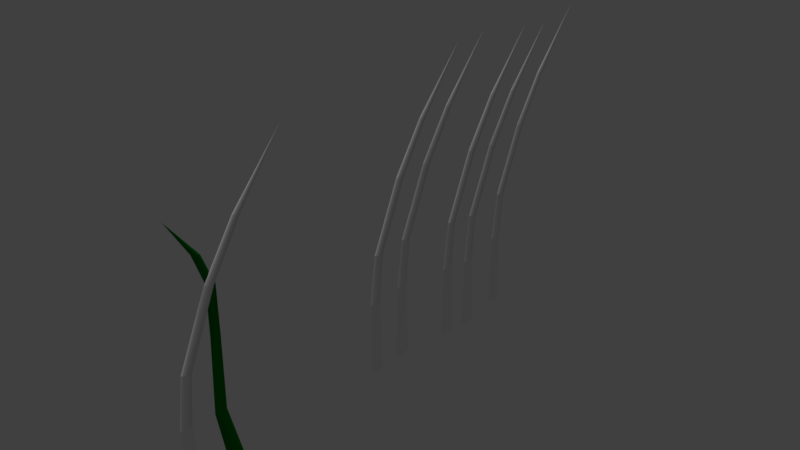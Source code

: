 # Source: Grass.blend  (saved by Blender 2.78.0; exported with 4.5.12 LTS)
import bpy
from mathutils import Matrix  # noqa: F401  (used for matrix-valued properties, if any)

bpy.ops.wm.read_factory_settings(use_empty=True)
scene = bpy.context.scene
scene.name = 'Scene'

# ---- collections
col_collection_1 = bpy.data.collections.new('Collection 1'); scene.collection.children.link(col_collection_1)

# ---- materials (node trees are filled in below, after node groups)
mat_material_001 = bpy.data.materials.new('Material.001')
mat_material_001.alpha_threshold = 0.0
mat_material_001.use_transparent_shadow = False
mat_material_001.diffuse_color = (0.0, 0.1679, 0.006279, 1.0)
mat_material_001.roughness = 0.5

# ---- material node trees

# ---- world
world_world = bpy.data.worlds.new('World'); scene.world = world_world
world_world.color = (0.05088, 0.05088, 0.05088)
world_world.use_sun_shadow = False
world_world.sun_shadow_jitter_overblur = 0.0
world_world.cycles.sampling_method = 'MANUAL'

# ---- lights
light_sun = bpy.data.lights.new('Sun', 'SUN')
light_sun.transmission_factor = 0.0
light_sun.angle = 0.1993
light_sun.energy = 1.0
light_sun.shadow_buffer_clip_start = 0.5
light_sun.shadow_soft_size = 0.1
light_sun.shadow_cascade_max_distance = 1000.0

# ---- meshes
me_cone = bpy.data.meshes.new('Cone')
me_cone.from_pydata([(0.1151, -0.5891, -0.8978), (0.1036, 0.2404, 1.034), (0.1262, -0.5857, -0.8978), (0.1363, -0.5803, -0.8978), (0.1453, -0.573, -0.8978), (0.1526, -0.564, -0.8978), (0.158, -0.5539, -0.8978), (0.1614, -0.5428, -0.8978), (0.1625, -0.5313, -0.8978), (0.1614, -0.5199, -0.8978), (0.158, -0.5088, -0.8978), (0.1526, -0.4987, -0.8978), (0.1453, -0.4897, -0.8978), (0.1363, -0.4824, -0.8978), (0.1262, -0.477, -0.8978), (0.1151, -0.4736, -0.8978), (0.1036, -0.4725, -0.8978), (0.1274, -0.3236, 0.3395), (0.1231, -0.1108, 0.6523), (0.1036, -0.5902, -0.8978), (0.09216, -0.5891, -0.8978), (0.08112, -0.5857, -0.8978), (0.07094, -0.5803, -0.8978), (0.06202, -0.573, -0.8978), (0.05471, -0.564, -0.8978), (0.04927, -0.5539, -0.8978), (0.04592, -0.5428, -0.8978), (0.04479, -0.5313, -0.8978), (0.04592, -0.5199, -0.8978), (0.04927, -0.5088, -0.8978), (0.05471, -0.4987, -0.8978), (0.06203, -0.4897, -0.8978), (0.07094, -0.4824, -0.8978), (0.08112, -0.477, -0.8978), (0.09216, -0.4736, -0.8978), (0.1283, -0.5196, -0.09447), (0.132, -0.5597, -0.4124), (0.1265, -0.1068, 0.6511), (0.1315, -0.3188, 0.3381), (0.1326, -0.5145, -0.09598), (0.137, -0.5537, -0.4124), (0.1311, -0.09221, 0.6467), (0.1372, -0.3009, 0.3328), (0.1385, -0.4959, -0.1015), (0.1438, -0.5313, -0.4124), (0.129, -0.1023, 0.6497), (0.1346, -0.3132, 0.3364), (0.1359, -0.5087, -0.0977), (0.1407, -0.5467, -0.4124), (0.1306, -0.08707, 0.6452), (0.1365, -0.2946, 0.3309), (0.1379, -0.4894, -0.1035), (0.143, -0.5235, -0.4124), (0.1189, -0.07032, 0.6402), (0.1223, -0.2742, 0.3248), (0.123, -0.4681, -0.1098), (0.1259, -0.498, -0.4124), (0.129, -0.08214, 0.6437), (0.1346, -0.2886, 0.3291), (0.1359, -0.4831, -0.1053), (0.1407, -0.516, -0.4124), (0.1142, -0.06789, 0.6395), (0.1165, -0.2712, 0.3239), (0.117, -0.465, -0.1107), (0.119, -0.4943, -0.4124), (0.1265, -0.07758, 0.6424), (0.1315, -0.283, 0.3274), (0.1326, -0.4774, -0.107), (0.137, -0.509, -0.4124), (0.109, -0.06639, 0.639), (0.1102, -0.2694, 0.3234), (0.1104, -0.4631, -0.1113), (0.1115, -0.492, -0.4124), (0.1036, -0.4912, -0.4124), (0.1036, -0.4625, -0.1115), (0.1036, -0.2688, 0.3232), (0.1036, -0.06588, 0.6389), (0.1231, -0.0736, 0.6412), (0.1274, -0.2782, 0.326), (0.1283, -0.4723, -0.1086), (0.132, -0.503, -0.4124), (0.1306, -0.09735, 0.6482), (0.1365, -0.3072, 0.3346), (0.1379, -0.5024, -0.09957), (0.143, -0.5392, -0.4124), (0.1189, -0.1141, 0.6532), (0.1223, -0.3276, 0.3407), (0.123, -0.5237, -0.09323), (0.1259, -0.5647, -0.4124), (0.1142, -0.1165, 0.654), (0.1165, -0.3306, 0.3416), (0.117, -0.5268, -0.09231), (0.119, -0.5684, -0.4124), (0.109, -0.118, 0.6544), (0.1102, -0.3324, 0.3422), (0.1104, -0.5287, -0.09174), (0.1115, -0.5707, -0.4124), (0.1036, -0.1185, 0.6546), (0.1036, -0.3331, 0.3423), (0.1036, -0.5294, -0.09155), (0.1036, -0.5715, -0.4124), (0.09828, -0.118, 0.6544), (0.09709, -0.3324, 0.3422), (0.09683, -0.5287, -0.09174), (0.0958, -0.5707, -0.4124), (0.09313, -0.1165, 0.654), (0.0908, -0.3306, 0.3416), (0.09029, -0.5268, -0.09231), (0.08827, -0.5684, -0.4124), (0.08838, -0.1141, 0.6532), (0.085, -0.3276, 0.3407), (0.08426, -0.5237, -0.09323), (0.08133, -0.5647, -0.4124), (0.08421, -0.1108, 0.6523), (0.07992, -0.3236, 0.3395), (0.07897, -0.5196, -0.09447), (0.07524, -0.5597, -0.4124), (0.0808, -0.1068, 0.6511), (0.07574, -0.3188, 0.3381), (0.07463, -0.5145, -0.09598), (0.07025, -0.5537, -0.4124), (0.07826, -0.1023, 0.6497), (0.07264, -0.3132, 0.3364), (0.07141, -0.5087, -0.0977), (0.06654, -0.5467, -0.4124), (0.07669, -0.09735, 0.6482), (0.07073, -0.3072, 0.3346), (0.06943, -0.5024, -0.09957), (0.06425, -0.5392, -0.4124), (0.07617, -0.09221, 0.6467), (0.07009, -0.3009, 0.3328), (0.06875, -0.4959, -0.1015), (0.06348, -0.5313, -0.4124), (0.07669, -0.08707, 0.6452), (0.07073, -0.2946, 0.3309), (0.06943, -0.4894, -0.1035), (0.06425, -0.5235, -0.4124), (0.07826, -0.08214, 0.6437), (0.07264, -0.2886, 0.3291), (0.07141, -0.4831, -0.1053), (0.06654, -0.516, -0.4124), (0.0808, -0.07758, 0.6424), (0.07574, -0.283, 0.3274), (0.07463, -0.4774, -0.107), (0.07025, -0.509, -0.4124), (0.08421, -0.0736, 0.6412), (0.07992, -0.2782, 0.326), (0.07897, -0.4723, -0.1086), (0.07524, -0.503, -0.4124), (0.08838, -0.07032, 0.6402), (0.085, -0.2742, 0.3248), (0.08426, -0.4681, -0.1098), (0.08133, -0.498, -0.4124), (0.09313, -0.06789, 0.6395), (0.0908, -0.2712, 0.3239), (0.09029, -0.465, -0.1107), (0.08827, -0.4943, -0.4124), (0.09828, -0.06639, 0.639), (0.09709, -0.2694, 0.3234), (0.09683, -0.4631, -0.1113), (0.0958, -0.492, -0.4124)], [], [(110, 109, 113, 114), (81, 1, 45), (21, 108, 112, 22), (140, 139, 143, 144), (41, 1, 81), (108, 107, 111, 112), (139, 138, 142, 143), (49, 1, 41), (107, 106, 110, 111), (131, 130, 134, 135), (100, 99, 103, 104), (76, 1, 69), (130, 129, 133, 134), (19, 100, 104, 20), (69, 1, 61), (27, 132, 136, 28), (102, 101, 105, 106), (61, 1, 53), (134, 133, 137, 138), (103, 102, 106, 107), (53, 1, 77), (135, 134, 138, 139), (104, 103, 107, 108), (77, 1, 65), (136, 135, 139, 140), (20, 104, 108, 21), (65, 1, 57), (28, 136, 140, 29), (106, 105, 109, 110), (57, 1, 49), (138, 137, 141, 142), (29, 140, 144, 30), (45, 1, 37), (142, 141, 145, 146), (111, 110, 114, 115), (37, 1, 18), (143, 142, 146, 147), (112, 111, 115, 116), (18, 1, 85), (144, 143, 147, 148), (22, 112, 116, 23), (85, 1, 89), (30, 144, 148, 31), (114, 113, 117, 118), (89, 1, 93), (146, 145, 149, 150), (115, 114, 118, 119), (93, 1, 97), (147, 146, 150, 151), (116, 115, 119, 120), (97, 1, 101), (148, 147, 151, 152), (23, 116, 120, 24), (101, 1, 105), (31, 148, 152, 32), (118, 117, 121, 122), (105, 1, 109), (150, 149, 153, 154), (119, 118, 122, 123), (109, 1, 113), (151, 150, 154, 155), (120, 119, 123, 124), (113, 1, 117), (152, 151, 155, 156), (24, 120, 124, 25), (117, 1, 121), (32, 152, 156, 33), (122, 121, 125, 126), (121, 1, 125), (154, 153, 157, 158), (123, 122, 126, 127), (125, 1, 129), (155, 154, 158, 159), (124, 123, 127, 128), (129, 1, 133), (156, 155, 159, 160), (25, 124, 128, 26), (133, 1, 137), (33, 156, 160, 34), (126, 125, 129, 130), (137, 1, 141), (158, 157, 76, 75), (127, 126, 130, 131), (141, 1, 145), (159, 158, 75, 74), (128, 127, 131, 132), (145, 1, 149), (160, 159, 74, 73), (26, 128, 132, 27), (149, 1, 153), (34, 160, 73, 16), (7, 6, 5, 4, 3, 2, 0, 19, 20, 21, 22, 23, 24, 25, 26, 27, 28, 29, 30, 31, 32, 33, 34, 16, 15, 14, 13, 12, 11, 10, 9, 8), (153, 1, 157), (132, 131, 135, 136), (99, 98, 102, 103), (157, 1, 76), (98, 97, 101, 102), (0, 96, 100, 19), (96, 95, 99, 100), (95, 94, 98, 99), (94, 93, 97, 98), (2, 92, 96, 0), (92, 91, 95, 96), (91, 90, 94, 95), (90, 89, 93, 94), (3, 88, 92, 2), (88, 87, 91, 92), (87, 86, 90, 91), (86, 85, 89, 90), (4, 36, 88, 3), (36, 35, 87, 88), (35, 17, 86, 87), (17, 18, 85, 86), (5, 40, 36, 4), (40, 39, 35, 36), (39, 38, 17, 35), (38, 37, 18, 17), (6, 48, 40, 5), (48, 47, 39, 40), (47, 46, 38, 39), (46, 45, 37, 38), (10, 60, 52, 9), (60, 59, 51, 52), (59, 58, 50, 51), (58, 57, 49, 50), (11, 68, 60, 10), (68, 67, 59, 60), (67, 66, 58, 59), (66, 65, 57, 58), (12, 80, 68, 11), (80, 79, 67, 68), (79, 78, 66, 67), (78, 77, 65, 66), (13, 56, 80, 12), (56, 55, 79, 80), (55, 54, 78, 79), (54, 53, 77, 78), (14, 64, 56, 13), (64, 63, 55, 56), (63, 62, 54, 55), (62, 61, 53, 54), (15, 72, 64, 14), (72, 71, 63, 64), (71, 70, 62, 63), (70, 69, 61, 62), (16, 73, 72, 15), (73, 74, 71, 72), (74, 75, 70, 71), (75, 76, 69, 70), (9, 52, 44, 8), (52, 51, 43, 44), (51, 50, 42, 43), (50, 49, 41, 42), (8, 44, 84, 7), (44, 43, 83, 84), (43, 42, 82, 83), (42, 41, 81, 82), (7, 84, 48, 6), (84, 83, 47, 48), (83, 82, 46, 47), (82, 81, 45, 46)])
me_cone.use_remesh_preserve_volume = False
me_cone.use_remesh_preserve_attributes = False
me_cone.use_mirror_vertex_groups = False
me_cone.update()
me_cone_001 = bpy.data.meshes.new('Cone.001')
me_cone_001.from_pydata([(0.1151, -0.5891, -0.8978), (0.1036, -0.893, 0.7951), (0.1262, -0.5857, -0.8978), (0.1363, -0.5803, -0.8978), (0.1453, -0.573, -0.8978), (0.1526, -0.564, -0.8978), (0.158, -0.5539, -0.8978), (0.1614, -0.5428, -0.8978), (0.1625, -0.5313, -0.8978), (0.1614, -0.5199, -0.8978), (0.158, -0.5088, -0.8978), (0.1526, -0.4987, -0.8978), (0.1453, -0.4897, -0.8978), (0.1363, -0.4824, -0.8978), (0.1262, -0.477, -0.8978), (0.1151, -0.4736, -0.8978), (0.1036, -0.4725, -0.8978), (0.1274, -0.6597, 0.3588), (0.1249, -0.7344, 0.5542), (0.1036, -0.5902, -0.8978), (0.09216, -0.5891, -0.8978), (0.08112, -0.5857, -0.8978), (0.07094, -0.5803, -0.8978), (0.06202, -0.573, -0.8978), (0.05471, -0.564, -0.8978), (0.04927, -0.5539, -0.8978), (0.04592, -0.5428, -0.8978), (0.04479, -0.5313, -0.8978), (0.04592, -0.5199, -0.8978), (0.04927, -0.5088, -0.8978), (0.05471, -0.4987, -0.8978), (0.06203, -0.4897, -0.8978), (0.07094, -0.4824, -0.8978), (0.08112, -0.477, -0.8978), (0.09216, -0.4736, -0.8978), (0.1283, -0.6575, 0.04351), (0.132, -0.6696, -0.4236), (0.1286, -0.73, 0.5529), (0.1315, -0.6548, 0.3573), (0.1326, -0.6525, 0.042), (0.137, -0.6635, -0.4236), (0.1337, -0.7141, 0.5482), (0.1372, -0.6369, 0.352), (0.1385, -0.6339, 0.03646), (0.1438, -0.6412, -0.4236), (0.1314, -0.7251, 0.5514), (0.1346, -0.6492, 0.3557), (0.1359, -0.6467, 0.04028), (0.1407, -0.6565, -0.4236), (0.1331, -0.7084, 0.5465), (0.1365, -0.6307, 0.3501), (0.1379, -0.6274, 0.03452), (0.143, -0.6333, -0.4236), (0.1203, -0.6901, 0.541), (0.1223, -0.6102, 0.344), (0.123, -0.6061, 0.02818), (0.1259, -0.6078, -0.4236), (0.1314, -0.703, 0.5449), (0.1346, -0.6246, 0.3483), (0.1359, -0.6211, 0.03265), (0.1407, -0.6258, -0.4236), (0.1151, -0.6874, 0.5402), (0.1165, -0.6072, 0.3432), (0.117, -0.603, 0.02726), (0.119, -0.6041, -0.4236), (0.1286, -0.6981, 0.5434), (0.1315, -0.6191, 0.3467), (0.1326, -0.6153, 0.03093), (0.137, -0.6189, -0.4236), (0.1095, -0.6858, 0.5397), (0.1102, -0.6054, 0.3426), (0.1104, -0.6011, 0.02669), (0.1115, -0.6018, -0.4236), (0.1036, -0.601, -0.4236), (0.1036, -0.6005, 0.0265), (0.1036, -0.6048, 0.3424), (0.1036, -0.6853, 0.5396), (0.1249, -0.6937, 0.5421), (0.1274, -0.6142, 0.3452), (0.1283, -0.6103, 0.02942), (0.132, -0.6128, -0.4236), (0.1331, -0.7197, 0.5498), (0.1365, -0.6432, 0.3539), (0.1379, -0.6404, 0.03841), (0.143, -0.649, -0.4236), (0.1203, -0.738, 0.5553), (0.1223, -0.6637, 0.36), (0.123, -0.6617, 0.04475), (0.1259, -0.6746, -0.4236), (0.1151, -0.7407, 0.5561), (0.1165, -0.6666, 0.3609), (0.117, -0.6648, 0.04567), (0.119, -0.6783, -0.4236), (0.1095, -0.7423, 0.5566), (0.1102, -0.6685, 0.3614), (0.1104, -0.6667, 0.04623), (0.1115, -0.6806, -0.4236), (0.1036, -0.7428, 0.5567), (0.1036, -0.6691, 0.3616), (0.1036, -0.6673, 0.04643), (0.1036, -0.6813, -0.4236), (0.09778, -0.7423, 0.5566), (0.09709, -0.6685, 0.3614), (0.09683, -0.6667, 0.04623), (0.0958, -0.6806, -0.4236), (0.09214, -0.7407, 0.5561), (0.0908, -0.6666, 0.3609), (0.09029, -0.6648, 0.04567), (0.08827, -0.6783, -0.4236), (0.08695, -0.738, 0.5553), (0.085, -0.6637, 0.36), (0.08426, -0.6617, 0.04475), (0.08133, -0.6746, -0.4236), (0.08239, -0.7344, 0.5542), (0.07992, -0.6597, 0.3588), (0.07897, -0.6575, 0.04351), (0.07524, -0.6696, -0.4236), (0.07866, -0.73, 0.5529), (0.07574, -0.6548, 0.3573), (0.07463, -0.6525, 0.042), (0.07025, -0.6635, -0.4236), (0.07588, -0.7251, 0.5514), (0.07264, -0.6492, 0.3557), (0.07141, -0.6467, 0.04028), (0.06654, -0.6565, -0.4236), (0.07417, -0.7197, 0.5498), (0.07073, -0.6432, 0.3539), (0.06943, -0.6404, 0.03841), (0.06425, -0.649, -0.4236), (0.07359, -0.7141, 0.5482), (0.07009, -0.6369, 0.352), (0.06875, -0.6339, 0.03646), (0.06348, -0.6412, -0.4236), (0.07417, -0.7084, 0.5465), (0.07073, -0.6307, 0.3501), (0.06943, -0.6274, 0.03452), (0.06425, -0.6333, -0.4236), (0.07588, -0.703, 0.5449), (0.07264, -0.6246, 0.3483), (0.07141, -0.6211, 0.03265), (0.06654, -0.6258, -0.4236), (0.07866, -0.6981, 0.5434), (0.07574, -0.6191, 0.3467), (0.07463, -0.6153, 0.03093), (0.07025, -0.6189, -0.4236), (0.08239, -0.6937, 0.5421), (0.07992, -0.6142, 0.3452), (0.07897, -0.6103, 0.02942), (0.07524, -0.6128, -0.4236), (0.08695, -0.6901, 0.541), (0.085, -0.6102, 0.344), (0.08426, -0.6061, 0.02818), (0.08133, -0.6078, -0.4236), (0.09214, -0.6874, 0.5402), (0.0908, -0.6072, 0.3432), (0.09029, -0.603, 0.02726), (0.08827, -0.6041, -0.4236), (0.09778, -0.6858, 0.5397), (0.09709, -0.6054, 0.3426), (0.09683, -0.6011, 0.02669), (0.0958, -0.6018, -0.4236)], [], [(110, 109, 113, 114), (81, 1, 45), (21, 108, 112, 22), (140, 139, 143, 144), (41, 1, 81), (108, 107, 111, 112), (139, 138, 142, 143), (49, 1, 41), (107, 106, 110, 111), (131, 130, 134, 135), (100, 99, 103, 104), (76, 1, 69), (130, 129, 133, 134), (19, 100, 104, 20), (69, 1, 61), (27, 132, 136, 28), (102, 101, 105, 106), (61, 1, 53), (134, 133, 137, 138), (103, 102, 106, 107), (53, 1, 77), (135, 134, 138, 139), (104, 103, 107, 108), (77, 1, 65), (136, 135, 139, 140), (20, 104, 108, 21), (65, 1, 57), (28, 136, 140, 29), (106, 105, 109, 110), (57, 1, 49), (138, 137, 141, 142), (29, 140, 144, 30), (45, 1, 37), (142, 141, 145, 146), (111, 110, 114, 115), (37, 1, 18), (143, 142, 146, 147), (112, 111, 115, 116), (18, 1, 85), (144, 143, 147, 148), (22, 112, 116, 23), (85, 1, 89), (30, 144, 148, 31), (114, 113, 117, 118), (89, 1, 93), (146, 145, 149, 150), (115, 114, 118, 119), (93, 1, 97), (147, 146, 150, 151), (116, 115, 119, 120), (97, 1, 101), (148, 147, 151, 152), (23, 116, 120, 24), (101, 1, 105), (31, 148, 152, 32), (118, 117, 121, 122), (105, 1, 109), (150, 149, 153, 154), (119, 118, 122, 123), (109, 1, 113), (151, 150, 154, 155), (120, 119, 123, 124), (113, 1, 117), (152, 151, 155, 156), (24, 120, 124, 25), (117, 1, 121), (32, 152, 156, 33), (122, 121, 125, 126), (121, 1, 125), (154, 153, 157, 158), (123, 122, 126, 127), (125, 1, 129), (155, 154, 158, 159), (124, 123, 127, 128), (129, 1, 133), (156, 155, 159, 160), (25, 124, 128, 26), (133, 1, 137), (33, 156, 160, 34), (126, 125, 129, 130), (137, 1, 141), (158, 157, 76, 75), (127, 126, 130, 131), (141, 1, 145), (159, 158, 75, 74), (128, 127, 131, 132), (145, 1, 149), (160, 159, 74, 73), (26, 128, 132, 27), (149, 1, 153), (34, 160, 73, 16), (7, 6, 5, 4, 3, 2, 0, 19, 20, 21, 22, 23, 24, 25, 26, 27, 28, 29, 30, 31, 32, 33, 34, 16, 15, 14, 13, 12, 11, 10, 9, 8), (153, 1, 157), (132, 131, 135, 136), (99, 98, 102, 103), (157, 1, 76), (98, 97, 101, 102), (0, 96, 100, 19), (96, 95, 99, 100), (95, 94, 98, 99), (94, 93, 97, 98), (2, 92, 96, 0), (92, 91, 95, 96), (91, 90, 94, 95), (90, 89, 93, 94), (3, 88, 92, 2), (88, 87, 91, 92), (87, 86, 90, 91), (86, 85, 89, 90), (4, 36, 88, 3), (36, 35, 87, 88), (35, 17, 86, 87), (17, 18, 85, 86), (5, 40, 36, 4), (40, 39, 35, 36), (39, 38, 17, 35), (38, 37, 18, 17), (6, 48, 40, 5), (48, 47, 39, 40), (47, 46, 38, 39), (46, 45, 37, 38), (10, 60, 52, 9), (60, 59, 51, 52), (59, 58, 50, 51), (58, 57, 49, 50), (11, 68, 60, 10), (68, 67, 59, 60), (67, 66, 58, 59), (66, 65, 57, 58), (12, 80, 68, 11), (80, 79, 67, 68), (79, 78, 66, 67), (78, 77, 65, 66), (13, 56, 80, 12), (56, 55, 79, 80), (55, 54, 78, 79), (54, 53, 77, 78), (14, 64, 56, 13), (64, 63, 55, 56), (63, 62, 54, 55), (62, 61, 53, 54), (15, 72, 64, 14), (72, 71, 63, 64), (71, 70, 62, 63), (70, 69, 61, 62), (16, 73, 72, 15), (73, 74, 71, 72), (74, 75, 70, 71), (75, 76, 69, 70), (9, 52, 44, 8), (52, 51, 43, 44), (51, 50, 42, 43), (50, 49, 41, 42), (8, 44, 84, 7), (44, 43, 83, 84), (43, 42, 82, 83), (42, 41, 81, 82), (7, 84, 48, 6), (84, 83, 47, 48), (83, 82, 46, 47), (82, 81, 45, 46)])
_uv = me_cone_001.uv_layers.new(name='UVMap')
_uv.uv.foreach_set('vector', [0.6503, 0.2675, 0.6697, 0.15, 0.6747, 0.1509, 0.6559, 0.2686, 0.3921, 0.1577, 0.5733, 0.0, 0.3992, 0.1562, 0.6868, 0.9893, 0.6923, 0.7116, 0.7006, 0.712, 0.699, 0.9898, 0.2189, 0.2822, 0.09177, 0.54, 0.08422, 0.5385, 0.2093, 0.2815, 0.3845, 0.1593, 0.5733, 0.0, 0.3921, 0.1577, 0.6923, 0.7116, 0.6594, 0.446, 0.6667, 0.4469, 0.7006, 0.712, 0.09177, 0.54, 0.01341, 0.7191, 0.006155, 0.7176, 0.08422, 0.5385, 0.3766, 0.1608, 0.5733, 0.0, 0.3845, 0.1593, 0.6594, 0.446, 0.6433, 0.2667, 0.6503, 0.2675, 0.6667, 0.4469, 0.1091, 0.5434, 0.03009, 0.7223, 0.0215, 0.7207, 0.1002, 0.5417, 0.6716, 0.7112, 0.6414, 0.4453, 0.6508, 0.4455, 0.6825, 0.7114, 0.7868, 0.1863, 0.801, 0.0, 0.7956, 0.1862, 0.03009, 0.7223, 0.0915, 0.8412, 0.0838, 0.8397, 0.0215, 0.7207, 0.6566, 0.9887, 0.6716, 0.7112, 0.6825, 0.7114, 0.6725, 0.9889, 0.7956, 0.1862, 0.801, 0.0, 0.8041, 0.1855, 0.2032, 0.003922, 0.241, 0.2837, 0.2296, 0.2829, 0.1866, 0.002781, 0.635, 0.2662, 0.656, 0.1488, 0.6634, 0.1493, 0.6433, 0.2667, 0.8041, 0.1855, 0.801, 0.0, 0.812, 0.1845, 0.0215, 0.7207, 0.0838, 0.8397, 0.07657, 0.8383, 0.01341, 0.7191, 0.6508, 0.4455, 0.635, 0.2662, 0.6433, 0.2667, 0.6594, 0.446, 0.812, 0.1845, 0.801, 0.0, 0.8191, 0.183, 0.1002, 0.5417, 0.0215, 0.7207, 0.01341, 0.7191, 0.09177, 0.54, 0.6825, 0.7114, 0.6508, 0.4455, 0.6594, 0.446, 0.6923, 0.7116, 0.8191, 0.183, 0.801, 0.0, 0.8249, 0.1812, 0.2296, 0.2829, 0.1002, 0.5417, 0.09177, 0.54, 0.2189, 0.2822, 0.6725, 0.9889, 0.6825, 0.7114, 0.6923, 0.7116, 0.6868, 0.9893, 0.3615, 0.1636, 0.5733, 0.0, 0.3689, 0.1623, 0.1866, 0.002781, 0.2296, 0.2829, 0.2189, 0.2822, 0.1709, 0.001721, 0.6433, 0.2667, 0.6634, 0.1493, 0.6697, 0.15, 0.6503, 0.2675, 0.3689, 0.1623, 0.5733, 0.0, 0.3766, 0.1608, 0.01341, 0.7191, 0.07657, 0.8383, 0.07007, 0.837, 0.006155, 0.7176, 0.1709, 0.001721, 0.2189, 0.2822, 0.2093, 0.2815, 0.1567, 0.0007822, 0.6007, 0.153, 0.7006, 0.0, 0.6068, 0.1518, 0.7396, 0.3014, 0.7503, 0.1805, 0.7556, 0.1824, 0.7456, 0.3036, 0.1498, 0.5512, 0.06925, 0.7298, 0.06299, 0.7286, 0.1433, 0.55, 0.6068, 0.1518, 0.7006, 0.0, 0.6139, 0.1507, 0.08422, 0.5385, 0.006155, 0.7176, 0.0, 0.7164, 0.07782, 0.5372, 0.2924, 0.2873, 0.1498, 0.5512, 0.1433, 0.55, 0.2842, 0.2867, 0.6139, 0.1507, 0.7006, 0.0, 0.6219, 0.1498, 0.2093, 0.2815, 0.08422, 0.5385, 0.07782, 0.5372, 0.2011, 0.281, 0.2786, 0.00928, 0.2924, 0.2873, 0.2842, 0.2867, 0.2666, 0.008398, 0.6219, 0.1498, 0.7006, 0.0, 0.6305, 0.1491, 0.1567, 0.0007822, 0.2093, 0.2815, 0.2011, 0.281, 0.1447, 0.0, 0.06299, 0.7286, 0.121, 0.8468, 0.1144, 0.8456, 0.05564, 0.7272, 0.6305, 0.1491, 0.7006, 0.0, 0.6392, 0.1487, 0.7456, 0.3036, 0.7556, 0.1824, 0.7622, 0.184, 0.7529, 0.3054, 0.1433, 0.55, 0.06299, 0.7286, 0.05564, 0.7272, 0.1357, 0.5485, 0.6392, 0.1487, 0.7006, 0.0, 0.6478, 0.1486, 0.7411, 0.4638, 0.7456, 0.3036, 0.7529, 0.3054, 0.7488, 0.4656, 0.2842, 0.2867, 0.1433, 0.55, 0.1357, 0.5485, 0.2746, 0.286, 0.6478, 0.1486, 0.7006, 0.0, 0.656, 0.1488, 0.7316, 0.6913, 0.7411, 0.4638, 0.7488, 0.4656, 0.7404, 0.6927, 0.2666, 0.008398, 0.2842, 0.2867, 0.2746, 0.286, 0.2525, 0.00738, 0.656, 0.1488, 0.7006, 0.0, 0.6634, 0.1493, 0.7006, 0.9641, 0.7316, 0.6913, 0.7404, 0.6927, 0.7135, 0.9662, 0.05564, 0.7272, 0.1144, 0.8456, 0.1071, 0.8442, 0.0475, 0.7257, 0.6634, 0.1493, 0.7006, 0.0, 0.6697, 0.15, 0.7529, 0.3054, 0.7622, 0.184, 0.7698, 0.1852, 0.7614, 0.3067, 0.1357, 0.5485, 0.05564, 0.7272, 0.0475, 0.7257, 0.1272, 0.5469, 0.6697, 0.15, 0.7006, 0.0, 0.6747, 0.1509, 0.7488, 0.4656, 0.7529, 0.3054, 0.7614, 0.3067, 0.7576, 0.467, 0.2746, 0.286, 0.1357, 0.5485, 0.1272, 0.5469, 0.2639, 0.2853, 0.121, 0.8468, 0.2924, 0.9995, 0.1144, 0.8456, 0.7404, 0.6927, 0.7488, 0.4656, 0.7576, 0.467, 0.7506, 0.6939, 0.2525, 0.00738, 0.2746, 0.286, 0.2639, 0.2853, 0.2368, 0.006266, 0.1144, 0.8456, 0.2924, 0.9995, 0.1071, 0.8442, 0.7135, 0.9662, 0.7404, 0.6927, 0.7506, 0.6939, 0.7284, 0.9679, 0.0475, 0.7257, 0.1071, 0.8442, 0.09937, 0.8427, 0.03887, 0.724, 0.1071, 0.8442, 0.2924, 0.9995, 0.09937, 0.8427, 0.7614, 0.3067, 0.7698, 0.1852, 0.7781, 0.186, 0.7707, 0.3076, 0.1272, 0.5469, 0.0475, 0.7257, 0.03887, 0.724, 0.1182, 0.5452, 0.09937, 0.8427, 0.2924, 0.9995, 0.0915, 0.8412, 0.7576, 0.467, 0.7614, 0.3067, 0.7707, 0.3076, 0.7672, 0.4679, 0.2639, 0.2853, 0.1272, 0.5469, 0.1182, 0.5452, 0.2525, 0.2845, 0.0915, 0.8412, 0.2924, 0.9995, 0.0838, 0.8397, 0.7506, 0.6939, 0.7576, 0.467, 0.7672, 0.4679, 0.7617, 0.6946, 0.2368, 0.006266, 0.2639, 0.2853, 0.2525, 0.2845, 0.2202, 0.005098, 0.0838, 0.8397, 0.2924, 0.9995, 0.07657, 0.8383, 0.7284, 0.9679, 0.7506, 0.6939, 0.7617, 0.6946, 0.7447, 0.969, 0.03887, 0.724, 0.09937, 0.8427, 0.0915, 0.8412, 0.03009, 0.7223, 0.7464, 0.1783, 0.801, 0.0, 0.7503, 0.1805, 0.7707, 0.3076, 0.7781, 0.186, 0.7868, 0.1863, 0.7805, 0.3079, 0.1182, 0.5452, 0.03887, 0.724, 0.03009, 0.7223, 0.1091, 0.5434, 0.7503, 0.1805, 0.801, 0.0, 0.7556, 0.1824, 0.7672, 0.4679, 0.7707, 0.3076, 0.7805, 0.3079, 0.7774, 0.4683, 0.2525, 0.2845, 0.1182, 0.5452, 0.1091, 0.5434, 0.241, 0.2837, 0.7556, 0.1824, 0.801, 0.0, 0.7622, 0.184, 0.7617, 0.6946, 0.7672, 0.4679, 0.7774, 0.4683, 0.7734, 0.6949, 0.2202, 0.005098, 0.2525, 0.2845, 0.241, 0.2837, 0.2032, 0.003922, 0.7622, 0.184, 0.801, 0.0, 0.7698, 0.1852, 0.7447, 0.969, 0.7617, 0.6946, 0.7734, 0.6949, 0.7618, 0.9694, 0.8349, 0.04964, 0.8283, 0.04351, 0.8249, 0.037, 0.8249, 0.03036, 0.8283, 0.02386, 0.8349, 0.01773, 0.8444, 0.01221, 0.8566, 0.00752, 0.871, 0.003833, 0.8869, 0.001294, 0.9038, 0.0, 0.9211, 0.0, 0.938, 0.001294, 0.9539, 0.003833, 0.9683, 0.00752, 0.9805, 0.01221, 0.99, 0.01773, 0.9966, 0.02386, 1.0, 0.03036, 1.0, 0.037, 0.9966, 0.04351, 0.99, 0.04964, 0.9805, 0.05515, 0.9683, 0.05984, 0.9539, 0.06353, 0.938, 0.06607, 0.9211, 0.06736, 0.9038, 0.06736, 0.8869, 0.06607, 0.871, 0.06353, 0.8566, 0.05984, 0.8444, 0.05515, 0.7698, 0.1852, 0.801, 0.0, 0.7781, 0.186, 0.241, 0.2837, 0.1091, 0.5434, 0.1002, 0.5417, 0.2296, 0.2829, 0.6414, 0.4453, 0.6259, 0.266, 0.635, 0.2662, 0.6508, 0.4455, 0.7781, 0.186, 0.801, 0.0, 0.7868, 0.1863, 0.6259, 0.266, 0.6478, 0.1486, 0.656, 0.1488, 0.635, 0.2662, 0.6396, 0.9888, 0.6601, 0.7113, 0.6716, 0.7112, 0.6566, 0.9887, 0.6601, 0.7113, 0.6314, 0.4454, 0.6414, 0.4453, 0.6716, 0.7112, 0.6314, 0.4454, 0.6163, 0.2661, 0.6259, 0.266, 0.6414, 0.4453, 0.6163, 0.2661, 0.6392, 0.1487, 0.6478, 0.1486, 0.6259, 0.266, 0.6224, 0.989, 0.6483, 0.7114, 0.6601, 0.7113, 0.6396, 0.9888, 0.6483, 0.7114, 0.6212, 0.4459, 0.6314, 0.4454, 0.6601, 0.7113, 0.6212, 0.4459, 0.6066, 0.2666, 0.6163, 0.2661, 0.6314, 0.4454, 0.6066, 0.2666, 0.6305, 0.1491, 0.6392, 0.1487, 0.6163, 0.2661, 0.6055, 0.9894, 0.6368, 0.7117, 0.6483, 0.7114, 0.6224, 0.989, 0.6368, 0.7117, 0.6113, 0.4466, 0.6212, 0.4459, 0.6483, 0.7114, 0.6113, 0.4466, 0.597, 0.2673, 0.6066, 0.2666, 0.6212, 0.4459, 0.597, 0.2673, 0.6219, 0.1498, 0.6305, 0.1491, 0.6066, 0.2666, 0.5896, 0.99, 0.6259, 0.7121, 0.6368, 0.7117, 0.6055, 0.9894, 0.6259, 0.7121, 0.602, 0.4477, 0.6113, 0.4466, 0.6368, 0.7117, 0.602, 0.4477, 0.5881, 0.2683, 0.597, 0.2673, 0.6113, 0.4466, 0.5881, 0.2683, 0.6139, 0.1507, 0.6219, 0.1498, 0.597, 0.2673, 0.5753, 0.9907, 0.6161, 0.7126, 0.6259, 0.7121, 0.5896, 0.99, 0.6161, 0.7126, 0.5937, 0.4489, 0.602, 0.4477, 0.6259, 0.7121, 0.5937, 0.4489, 0.5801, 0.2695, 0.5881, 0.2683, 0.602, 0.4477, 0.5801, 0.2695, 0.6068, 0.1518, 0.6139, 0.1507, 0.5881, 0.2683, 0.5452, 0.9934, 0.5639, 0.7143, 0.5733, 0.7135, 0.5591, 0.9922, 0.5639, 0.7143, 0.4236, 0.4533, 0.4309, 0.4516, 0.5733, 0.7135, 0.4236, 0.4533, 0.342, 0.2749, 0.3491, 0.2733, 0.4309, 0.4516, 0.5733, 0.2709, 0.6007, 0.153, 0.6068, 0.1518, 0.5801, 0.2695, 0.4795, 0.9982, 0.5191, 0.7176, 0.5305, 0.7168, 0.4963, 0.9971, 0.5191, 0.7176, 0.3883, 0.4604, 0.3973, 0.4587, 0.5305, 0.7168, 0.3883, 0.4604, 0.3081, 0.2817, 0.3168, 0.2801, 0.3973, 0.4587, 0.3081, 0.2817, 0.3689, 0.1623, 0.3766, 0.1608, 0.3168, 0.2801, 0.4637, 0.9992, 0.5083, 0.7182, 0.5191, 0.7176, 0.4795, 0.9982, 0.5083, 0.7182, 0.3798, 0.4619, 0.3883, 0.4604, 0.5191, 0.7176, 0.3798, 0.4619, 0.2999, 0.2832, 0.3081, 0.2817, 0.3883, 0.4604, 0.2999, 0.2832, 0.3615, 0.1636, 0.3689, 0.1623, 0.3081, 0.2817, 0.4493, 1.0, 0.4985, 0.7188, 0.5083, 0.7182, 0.4637, 0.9992, 0.4985, 0.7188, 0.372, 0.4632, 0.3798, 0.4619, 0.5083, 0.7182, 0.372, 0.4632, 0.2924, 0.2844, 0.2999, 0.2832, 0.3798, 0.4619, 0.2924, 0.2844, 0.3548, 0.1647, 0.3615, 0.1636, 0.2999, 0.2832, 0.8112, 0.9671, 0.8071, 0.6933, 0.8164, 0.692, 0.8249, 0.9652, 0.49, 0.7192, 0.3652, 0.4642, 0.372, 0.4632, 0.4985, 0.7188, 0.8067, 0.4661, 0.8086, 0.3059, 0.8164, 0.3042, 0.8148, 0.4644, 0.8086, 0.3059, 0.812, 0.1845, 0.8191, 0.183, 0.8164, 0.3042, 0.7957, 0.9685, 0.7965, 0.6943, 0.8071, 0.6933, 0.8112, 0.9671, 0.7965, 0.6943, 0.7975, 0.4674, 0.8067, 0.4661, 0.8071, 0.6933, 0.7975, 0.4674, 0.7998, 0.3071, 0.8086, 0.3059, 0.8067, 0.4661, 0.7998, 0.3071, 0.8041, 0.1855, 0.812, 0.1845, 0.8086, 0.3059, 0.779, 0.9693, 0.7851, 0.6948, 0.7965, 0.6943, 0.7957, 0.9685, 0.7851, 0.6948, 0.7876, 0.4681, 0.7975, 0.4674, 0.7965, 0.6943, 0.7876, 0.4681, 0.7903, 0.3078, 0.7998, 0.3071, 0.7975, 0.4674, 0.7903, 0.3078, 0.7956, 0.1862, 0.8041, 0.1855, 0.7998, 0.3071, 0.7618, 0.9694, 0.7734, 0.6949, 0.7851, 0.6948, 0.779, 0.9693, 0.7734, 0.6949, 0.7774, 0.4683, 0.7876, 0.4681, 0.7851, 0.6948, 0.7774, 0.4683, 0.7805, 0.3079, 0.7903, 0.3078, 0.7876, 0.4681, 0.7805, 0.3079, 0.7868, 0.1863, 0.7956, 0.1862, 0.7903, 0.3078, 0.4963, 0.9971, 0.5305, 0.7168, 0.5421, 0.716, 0.5132, 0.9959, 0.5305, 0.7168, 0.3973, 0.4587, 0.4064, 0.4569, 0.5421, 0.716, 0.3973, 0.4587, 0.3168, 0.2801, 0.3256, 0.2784, 0.4064, 0.4569, 0.3168, 0.2801, 0.3766, 0.1608, 0.3845, 0.1593, 0.3256, 0.2784, 0.5132, 0.9959, 0.5421, 0.716, 0.5533, 0.7151, 0.5298, 0.9947, 0.5421, 0.716, 0.4064, 0.4569, 0.4153, 0.4551, 0.5533, 0.7151, 0.4064, 0.4569, 0.3256, 0.2784, 0.3341, 0.2766, 0.4153, 0.4551, 0.3256, 0.2784, 0.3845, 0.1593, 0.3921, 0.1577, 0.3341, 0.2766, 0.5298, 0.9947, 0.5533, 0.7151, 0.5639, 0.7143, 0.5452, 0.9934, 0.5533, 0.7151, 0.4153, 0.4551, 0.4236, 0.4533, 0.5639, 0.7143, 0.4153, 0.4551, 0.3341, 0.2766, 0.342, 0.2749, 0.4236, 0.4533, 0.3341, 0.2766, 0.3921, 0.1577, 0.3992, 0.1562, 0.342, 0.2749])
me_cone_001.materials.append(mat_material_001)
me_cone_001.use_remesh_preserve_volume = False
me_cone_001.use_remesh_preserve_attributes = False
me_cone_001.use_mirror_vertex_groups = False
me_cone_001.update()
me_cone_002 = bpy.data.meshes.new('Cone.002')
me_cone_002.from_pydata([(0.1151, -0.5891, -0.8978), (0.1036, 0.2404, 1.034), (0.1262, -0.5857, -0.8978), (0.1363, -0.5803, -0.8978), (0.1453, -0.573, -0.8978), (0.1526, -0.564, -0.8978), (0.158, -0.5539, -0.8978), (0.1614, -0.5428, -0.8978), (0.1625, -0.5313, -0.8978), (0.1614, -0.5199, -0.8978), (0.158, -0.5088, -0.8978), (0.1526, -0.4987, -0.8978), (0.1453, -0.4897, -0.8978), (0.1363, -0.4824, -0.8978), (0.1262, -0.477, -0.8978), (0.1151, -0.4736, -0.8978), (0.1036, -0.4725, -0.8978), (0.1274, -0.3236, 0.3395), (0.1231, -0.1108, 0.6523), (0.1036, -0.5902, -0.8978), (0.09216, -0.5891, -0.8978), (0.08112, -0.5857, -0.8978), (0.07094, -0.5803, -0.8978), (0.06202, -0.573, -0.8978), (0.05471, -0.564, -0.8978), (0.04927, -0.5539, -0.8978), (0.04592, -0.5428, -0.8978), (0.04479, -0.5313, -0.8978), (0.04592, -0.5199, -0.8978), (0.04927, -0.5088, -0.8978), (0.05471, -0.4987, -0.8978), (0.06203, -0.4897, -0.8978), (0.07094, -0.4824, -0.8978), (0.08112, -0.477, -0.8978), (0.09216, -0.4736, -0.8978), (0.1283, -0.5196, -0.09447), (0.132, -0.5597, -0.4124), (0.1265, -0.1068, 0.6511), (0.1315, -0.3188, 0.3381), (0.1326, -0.5145, -0.09598), (0.137, -0.5537, -0.4124), (0.1311, -0.09221, 0.6467), (0.1372, -0.3009, 0.3328), (0.1385, -0.4959, -0.1015), (0.1438, -0.5313, -0.4124), (0.129, -0.1023, 0.6497), (0.1346, -0.3132, 0.3364), (0.1359, -0.5087, -0.0977), (0.1407, -0.5467, -0.4124), (0.1306, -0.08707, 0.6452), (0.1365, -0.2946, 0.3309), (0.1379, -0.4894, -0.1035), (0.143, -0.5235, -0.4124), (0.1189, -0.07032, 0.6402), (0.1223, -0.2742, 0.3248), (0.123, -0.4681, -0.1098), (0.1259, -0.498, -0.4124), (0.129, -0.08214, 0.6437), (0.1346, -0.2886, 0.3291), (0.1359, -0.4831, -0.1053), (0.1407, -0.516, -0.4124), (0.1142, -0.06789, 0.6395), (0.1165, -0.2712, 0.3239), (0.117, -0.465, -0.1107), (0.119, -0.4943, -0.4124), (0.1265, -0.07758, 0.6424), (0.1315, -0.283, 0.3274), (0.1326, -0.4774, -0.107), (0.137, -0.509, -0.4124), (0.109, -0.06639, 0.639), (0.1102, -0.2694, 0.3234), (0.1104, -0.4631, -0.1113), (0.1115, -0.492, -0.4124), (0.1036, -0.4912, -0.4124), (0.1036, -0.4625, -0.1115), (0.1036, -0.2688, 0.3232), (0.1036, -0.06588, 0.6389), (0.1231, -0.0736, 0.6412), (0.1274, -0.2782, 0.326), (0.1283, -0.4723, -0.1086), (0.132, -0.503, -0.4124), (0.1306, -0.09735, 0.6482), (0.1365, -0.3072, 0.3346), (0.1379, -0.5024, -0.09957), (0.143, -0.5392, -0.4124), (0.1189, -0.1141, 0.6532), (0.1223, -0.3276, 0.3407), (0.123, -0.5237, -0.09323), (0.1259, -0.5647, -0.4124), (0.1142, -0.1165, 0.654), (0.1165, -0.3306, 0.3416), (0.117, -0.5268, -0.09231), (0.119, -0.5684, -0.4124), (0.109, -0.118, 0.6544), (0.1102, -0.3324, 0.3422), (0.1104, -0.5287, -0.09174), (0.1115, -0.5707, -0.4124), (0.1036, -0.1185, 0.6546), (0.1036, -0.3331, 0.3423), (0.1036, -0.5294, -0.09155), (0.1036, -0.5715, -0.4124), (0.09828, -0.118, 0.6544), (0.09709, -0.3324, 0.3422), (0.09683, -0.5287, -0.09174), (0.0958, -0.5707, -0.4124), (0.09313, -0.1165, 0.654), (0.0908, -0.3306, 0.3416), (0.09029, -0.5268, -0.09231), (0.08827, -0.5684, -0.4124), (0.08838, -0.1141, 0.6532), (0.085, -0.3276, 0.3407), (0.08426, -0.5237, -0.09323), (0.08133, -0.5647, -0.4124), (0.08421, -0.1108, 0.6523), (0.07992, -0.3236, 0.3395), (0.07897, -0.5196, -0.09447), (0.07524, -0.5597, -0.4124), (0.0808, -0.1068, 0.6511), (0.07574, -0.3188, 0.3381), (0.07463, -0.5145, -0.09598), (0.07025, -0.5537, -0.4124), (0.07826, -0.1023, 0.6497), (0.07264, -0.3132, 0.3364), (0.07141, -0.5087, -0.0977), (0.06654, -0.5467, -0.4124), (0.07669, -0.09735, 0.6482), (0.07073, -0.3072, 0.3346), (0.06943, -0.5024, -0.09957), (0.06425, -0.5392, -0.4124), (0.07617, -0.09221, 0.6467), (0.07009, -0.3009, 0.3328), (0.06875, -0.4959, -0.1015), (0.06348, -0.5313, -0.4124), (0.07669, -0.08707, 0.6452), (0.07073, -0.2946, 0.3309), (0.06943, -0.4894, -0.1035), (0.06425, -0.5235, -0.4124), (0.07826, -0.08214, 0.6437), (0.07264, -0.2886, 0.3291), (0.07141, -0.4831, -0.1053), (0.06654, -0.516, -0.4124), (0.0808, -0.07758, 0.6424), (0.07574, -0.283, 0.3274), (0.07463, -0.4774, -0.107), (0.07025, -0.509, -0.4124), (0.08421, -0.0736, 0.6412), (0.07992, -0.2782, 0.326), (0.07897, -0.4723, -0.1086), (0.07524, -0.503, -0.4124), (0.08838, -0.07032, 0.6402), (0.085, -0.2742, 0.3248), (0.08426, -0.4681, -0.1098), (0.08133, -0.498, -0.4124), (0.09313, -0.06789, 0.6395), (0.0908, -0.2712, 0.3239), (0.09029, -0.465, -0.1107), (0.08827, -0.4943, -0.4124), (0.09828, -0.06639, 0.639), (0.09709, -0.2694, 0.3234), (0.09683, -0.4631, -0.1113), (0.0958, -0.492, -0.4124)], [], [(110, 109, 113, 114), (81, 1, 45), (21, 108, 112, 22), (140, 139, 143, 144), (41, 1, 81), (108, 107, 111, 112), (139, 138, 142, 143), (49, 1, 41), (107, 106, 110, 111), (131, 130, 134, 135), (100, 99, 103, 104), (76, 1, 69), (130, 129, 133, 134), (19, 100, 104, 20), (69, 1, 61), (27, 132, 136, 28), (102, 101, 105, 106), (61, 1, 53), (134, 133, 137, 138), (103, 102, 106, 107), (53, 1, 77), (135, 134, 138, 139), (104, 103, 107, 108), (77, 1, 65), (136, 135, 139, 140), (20, 104, 108, 21), (65, 1, 57), (28, 136, 140, 29), (106, 105, 109, 110), (57, 1, 49), (138, 137, 141, 142), (29, 140, 144, 30), (45, 1, 37), (142, 141, 145, 146), (111, 110, 114, 115), (37, 1, 18), (143, 142, 146, 147), (112, 111, 115, 116), (18, 1, 85), (144, 143, 147, 148), (22, 112, 116, 23), (85, 1, 89), (30, 144, 148, 31), (114, 113, 117, 118), (89, 1, 93), (146, 145, 149, 150), (115, 114, 118, 119), (93, 1, 97), (147, 146, 150, 151), (116, 115, 119, 120), (97, 1, 101), (148, 147, 151, 152), (23, 116, 120, 24), (101, 1, 105), (31, 148, 152, 32), (118, 117, 121, 122), (105, 1, 109), (150, 149, 153, 154), (119, 118, 122, 123), (109, 1, 113), (151, 150, 154, 155), (120, 119, 123, 124), (113, 1, 117), (152, 151, 155, 156), (24, 120, 124, 25), (117, 1, 121), (32, 152, 156, 33), (122, 121, 125, 126), (121, 1, 125), (154, 153, 157, 158), (123, 122, 126, 127), (125, 1, 129), (155, 154, 158, 159), (124, 123, 127, 128), (129, 1, 133), (156, 155, 159, 160), (25, 124, 128, 26), (133, 1, 137), (33, 156, 160, 34), (126, 125, 129, 130), (137, 1, 141), (158, 157, 76, 75), (127, 126, 130, 131), (141, 1, 145), (159, 158, 75, 74), (128, 127, 131, 132), (145, 1, 149), (160, 159, 74, 73), (26, 128, 132, 27), (149, 1, 153), (34, 160, 73, 16), (7, 6, 5, 4, 3, 2, 0, 19, 20, 21, 22, 23, 24, 25, 26, 27, 28, 29, 30, 31, 32, 33, 34, 16, 15, 14, 13, 12, 11, 10, 9, 8), (153, 1, 157), (132, 131, 135, 136), (99, 98, 102, 103), (157, 1, 76), (98, 97, 101, 102), (0, 96, 100, 19), (96, 95, 99, 100), (95, 94, 98, 99), (94, 93, 97, 98), (2, 92, 96, 0), (92, 91, 95, 96), (91, 90, 94, 95), (90, 89, 93, 94), (3, 88, 92, 2), (88, 87, 91, 92), (87, 86, 90, 91), (86, 85, 89, 90), (4, 36, 88, 3), (36, 35, 87, 88), (35, 17, 86, 87), (17, 18, 85, 86), (5, 40, 36, 4), (40, 39, 35, 36), (39, 38, 17, 35), (38, 37, 18, 17), (6, 48, 40, 5), (48, 47, 39, 40), (47, 46, 38, 39), (46, 45, 37, 38), (10, 60, 52, 9), (60, 59, 51, 52), (59, 58, 50, 51), (58, 57, 49, 50), (11, 68, 60, 10), (68, 67, 59, 60), (67, 66, 58, 59), (66, 65, 57, 58), (12, 80, 68, 11), (80, 79, 67, 68), (79, 78, 66, 67), (78, 77, 65, 66), (13, 56, 80, 12), (56, 55, 79, 80), (55, 54, 78, 79), (54, 53, 77, 78), (14, 64, 56, 13), (64, 63, 55, 56), (63, 62, 54, 55), (62, 61, 53, 54), (15, 72, 64, 14), (72, 71, 63, 64), (71, 70, 62, 63), (70, 69, 61, 62), (16, 73, 72, 15), (73, 74, 71, 72), (74, 75, 70, 71), (75, 76, 69, 70), (9, 52, 44, 8), (52, 51, 43, 44), (51, 50, 42, 43), (50, 49, 41, 42), (8, 44, 84, 7), (44, 43, 83, 84), (43, 42, 82, 83), (42, 41, 81, 82), (7, 84, 48, 6), (84, 83, 47, 48), (83, 82, 46, 47), (82, 81, 45, 46)])
me_cone_002.use_remesh_preserve_volume = False
me_cone_002.use_remesh_preserve_attributes = False
me_cone_002.use_mirror_vertex_groups = False
me_cone_002.update()
me_cone_003 = bpy.data.meshes.new('Cone.003')
me_cone_003.from_pydata([(0.1151, -0.5891, -0.8978), (0.1036, 0.2404, 1.034), (0.1262, -0.5857, -0.8978), (0.1363, -0.5803, -0.8978), (0.1453, -0.573, -0.8978), (0.1526, -0.564, -0.8978), (0.158, -0.5539, -0.8978), (0.1614, -0.5428, -0.8978), (0.1625, -0.5313, -0.8978), (0.1614, -0.5199, -0.8978), (0.158, -0.5088, -0.8978), (0.1526, -0.4987, -0.8978), (0.1453, -0.4897, -0.8978), (0.1363, -0.4824, -0.8978), (0.1262, -0.477, -0.8978), (0.1151, -0.4736, -0.8978), (0.1036, -0.4725, -0.8978), (0.1274, -0.3236, 0.3395), (0.1231, -0.1108, 0.6523), (0.1036, -0.5902, -0.8978), (0.09216, -0.5891, -0.8978), (0.08112, -0.5857, -0.8978), (0.07094, -0.5803, -0.8978), (0.06202, -0.573, -0.8978), (0.05471, -0.564, -0.8978), (0.04927, -0.5539, -0.8978), (0.04592, -0.5428, -0.8978), (0.04479, -0.5313, -0.8978), (0.04592, -0.5199, -0.8978), (0.04927, -0.5088, -0.8978), (0.05471, -0.4987, -0.8978), (0.06203, -0.4897, -0.8978), (0.07094, -0.4824, -0.8978), (0.08112, -0.477, -0.8978), (0.09216, -0.4736, -0.8978), (0.1283, -0.5196, -0.09447), (0.132, -0.5597, -0.4124), (0.1265, -0.1068, 0.6511), (0.1315, -0.3188, 0.3381), (0.1326, -0.5145, -0.09598), (0.137, -0.5537, -0.4124), (0.1311, -0.09221, 0.6467), (0.1372, -0.3009, 0.3328), (0.1385, -0.4959, -0.1015), (0.1438, -0.5313, -0.4124), (0.129, -0.1023, 0.6497), (0.1346, -0.3132, 0.3364), (0.1359, -0.5087, -0.0977), (0.1407, -0.5467, -0.4124), (0.1306, -0.08707, 0.6452), (0.1365, -0.2946, 0.3309), (0.1379, -0.4894, -0.1035), (0.143, -0.5235, -0.4124), (0.1189, -0.07032, 0.6402), (0.1223, -0.2742, 0.3248), (0.123, -0.4681, -0.1098), (0.1259, -0.498, -0.4124), (0.129, -0.08214, 0.6437), (0.1346, -0.2886, 0.3291), (0.1359, -0.4831, -0.1053), (0.1407, -0.516, -0.4124), (0.1142, -0.06789, 0.6395), (0.1165, -0.2712, 0.3239), (0.117, -0.465, -0.1107), (0.119, -0.4943, -0.4124), (0.1265, -0.07758, 0.6424), (0.1315, -0.283, 0.3274), (0.1326, -0.4774, -0.107), (0.137, -0.509, -0.4124), (0.109, -0.06639, 0.639), (0.1102, -0.2694, 0.3234), (0.1104, -0.4631, -0.1113), (0.1115, -0.492, -0.4124), (0.1036, -0.4912, -0.4124), (0.1036, -0.4625, -0.1115), (0.1036, -0.2688, 0.3232), (0.1036, -0.06588, 0.6389), (0.1231, -0.0736, 0.6412), (0.1274, -0.2782, 0.326), (0.1283, -0.4723, -0.1086), (0.132, -0.503, -0.4124), (0.1306, -0.09735, 0.6482), (0.1365, -0.3072, 0.3346), (0.1379, -0.5024, -0.09957), (0.143, -0.5392, -0.4124), (0.1189, -0.1141, 0.6532), (0.1223, -0.3276, 0.3407), (0.123, -0.5237, -0.09323), (0.1259, -0.5647, -0.4124), (0.1142, -0.1165, 0.654), (0.1165, -0.3306, 0.3416), (0.117, -0.5268, -0.09231), (0.119, -0.5684, -0.4124), (0.109, -0.118, 0.6544), (0.1102, -0.3324, 0.3422), (0.1104, -0.5287, -0.09174), (0.1115, -0.5707, -0.4124), (0.1036, -0.1185, 0.6546), (0.1036, -0.3331, 0.3423), (0.1036, -0.5294, -0.09155), (0.1036, -0.5715, -0.4124), (0.09828, -0.118, 0.6544), (0.09709, -0.3324, 0.3422), (0.09683, -0.5287, -0.09174), (0.0958, -0.5707, -0.4124), (0.09313, -0.1165, 0.654), (0.0908, -0.3306, 0.3416), (0.09029, -0.5268, -0.09231), (0.08827, -0.5684, -0.4124), (0.08838, -0.1141, 0.6532), (0.085, -0.3276, 0.3407), (0.08426, -0.5237, -0.09323), (0.08133, -0.5647, -0.4124), (0.08421, -0.1108, 0.6523), (0.07992, -0.3236, 0.3395), (0.07897, -0.5196, -0.09447), (0.07524, -0.5597, -0.4124), (0.0808, -0.1068, 0.6511), (0.07574, -0.3188, 0.3381), (0.07463, -0.5145, -0.09598), (0.07025, -0.5537, -0.4124), (0.07826, -0.1023, 0.6497), (0.07264, -0.3132, 0.3364), (0.07141, -0.5087, -0.0977), (0.06654, -0.5467, -0.4124), (0.07669, -0.09735, 0.6482), (0.07073, -0.3072, 0.3346), (0.06943, -0.5024, -0.09957), (0.06425, -0.5392, -0.4124), (0.07617, -0.09221, 0.6467), (0.07009, -0.3009, 0.3328), (0.06875, -0.4959, -0.1015), (0.06348, -0.5313, -0.4124), (0.07669, -0.08707, 0.6452), (0.07073, -0.2946, 0.3309), (0.06943, -0.4894, -0.1035), (0.06425, -0.5235, -0.4124), (0.07826, -0.08214, 0.6437), (0.07264, -0.2886, 0.3291), (0.07141, -0.4831, -0.1053), (0.06654, -0.516, -0.4124), (0.0808, -0.07758, 0.6424), (0.07574, -0.283, 0.3274), (0.07463, -0.4774, -0.107), (0.07025, -0.509, -0.4124), (0.08421, -0.0736, 0.6412), (0.07992, -0.2782, 0.326), (0.07897, -0.4723, -0.1086), (0.07524, -0.503, -0.4124), (0.08838, -0.07032, 0.6402), (0.085, -0.2742, 0.3248), (0.08426, -0.4681, -0.1098), (0.08133, -0.498, -0.4124), (0.09313, -0.06789, 0.6395), (0.0908, -0.2712, 0.3239), (0.09029, -0.465, -0.1107), (0.08827, -0.4943, -0.4124), (0.09828, -0.06639, 0.639), (0.09709, -0.2694, 0.3234), (0.09683, -0.4631, -0.1113), (0.0958, -0.492, -0.4124)], [], [(110, 109, 113, 114), (81, 1, 45), (21, 108, 112, 22), (140, 139, 143, 144), (41, 1, 81), (108, 107, 111, 112), (139, 138, 142, 143), (49, 1, 41), (107, 106, 110, 111), (131, 130, 134, 135), (100, 99, 103, 104), (76, 1, 69), (130, 129, 133, 134), (19, 100, 104, 20), (69, 1, 61), (27, 132, 136, 28), (102, 101, 105, 106), (61, 1, 53), (134, 133, 137, 138), (103, 102, 106, 107), (53, 1, 77), (135, 134, 138, 139), (104, 103, 107, 108), (77, 1, 65), (136, 135, 139, 140), (20, 104, 108, 21), (65, 1, 57), (28, 136, 140, 29), (106, 105, 109, 110), (57, 1, 49), (138, 137, 141, 142), (29, 140, 144, 30), (45, 1, 37), (142, 141, 145, 146), (111, 110, 114, 115), (37, 1, 18), (143, 142, 146, 147), (112, 111, 115, 116), (18, 1, 85), (144, 143, 147, 148), (22, 112, 116, 23), (85, 1, 89), (30, 144, 148, 31), (114, 113, 117, 118), (89, 1, 93), (146, 145, 149, 150), (115, 114, 118, 119), (93, 1, 97), (147, 146, 150, 151), (116, 115, 119, 120), (97, 1, 101), (148, 147, 151, 152), (23, 116, 120, 24), (101, 1, 105), (31, 148, 152, 32), (118, 117, 121, 122), (105, 1, 109), (150, 149, 153, 154), (119, 118, 122, 123), (109, 1, 113), (151, 150, 154, 155), (120, 119, 123, 124), (113, 1, 117), (152, 151, 155, 156), (24, 120, 124, 25), (117, 1, 121), (32, 152, 156, 33), (122, 121, 125, 126), (121, 1, 125), (154, 153, 157, 158), (123, 122, 126, 127), (125, 1, 129), (155, 154, 158, 159), (124, 123, 127, 128), (129, 1, 133), (156, 155, 159, 160), (25, 124, 128, 26), (133, 1, 137), (33, 156, 160, 34), (126, 125, 129, 130), (137, 1, 141), (158, 157, 76, 75), (127, 126, 130, 131), (141, 1, 145), (159, 158, 75, 74), (128, 127, 131, 132), (145, 1, 149), (160, 159, 74, 73), (26, 128, 132, 27), (149, 1, 153), (34, 160, 73, 16), (7, 6, 5, 4, 3, 2, 0, 19, 20, 21, 22, 23, 24, 25, 26, 27, 28, 29, 30, 31, 32, 33, 34, 16, 15, 14, 13, 12, 11, 10, 9, 8), (153, 1, 157), (132, 131, 135, 136), (99, 98, 102, 103), (157, 1, 76), (98, 97, 101, 102), (0, 96, 100, 19), (96, 95, 99, 100), (95, 94, 98, 99), (94, 93, 97, 98), (2, 92, 96, 0), (92, 91, 95, 96), (91, 90, 94, 95), (90, 89, 93, 94), (3, 88, 92, 2), (88, 87, 91, 92), (87, 86, 90, 91), (86, 85, 89, 90), (4, 36, 88, 3), (36, 35, 87, 88), (35, 17, 86, 87), (17, 18, 85, 86), (5, 40, 36, 4), (40, 39, 35, 36), (39, 38, 17, 35), (38, 37, 18, 17), (6, 48, 40, 5), (48, 47, 39, 40), (47, 46, 38, 39), (46, 45, 37, 38), (10, 60, 52, 9), (60, 59, 51, 52), (59, 58, 50, 51), (58, 57, 49, 50), (11, 68, 60, 10), (68, 67, 59, 60), (67, 66, 58, 59), (66, 65, 57, 58), (12, 80, 68, 11), (80, 79, 67, 68), (79, 78, 66, 67), (78, 77, 65, 66), (13, 56, 80, 12), (56, 55, 79, 80), (55, 54, 78, 79), (54, 53, 77, 78), (14, 64, 56, 13), (64, 63, 55, 56), (63, 62, 54, 55), (62, 61, 53, 54), (15, 72, 64, 14), (72, 71, 63, 64), (71, 70, 62, 63), (70, 69, 61, 62), (16, 73, 72, 15), (73, 74, 71, 72), (74, 75, 70, 71), (75, 76, 69, 70), (9, 52, 44, 8), (52, 51, 43, 44), (51, 50, 42, 43), (50, 49, 41, 42), (8, 44, 84, 7), (44, 43, 83, 84), (43, 42, 82, 83), (42, 41, 81, 82), (7, 84, 48, 6), (84, 83, 47, 48), (83, 82, 46, 47), (82, 81, 45, 46)])
me_cone_003.use_remesh_preserve_volume = False
me_cone_003.use_remesh_preserve_attributes = False
me_cone_003.use_mirror_vertex_groups = False
me_cone_003.update()
me_cone_004 = bpy.data.meshes.new('Cone.004')
me_cone_004.from_pydata([(0.1151, -0.5891, -0.8978), (0.1036, 0.2404, 1.034), (0.1262, -0.5857, -0.8978), (0.1363, -0.5803, -0.8978), (0.1453, -0.573, -0.8978), (0.1526, -0.564, -0.8978), (0.158, -0.5539, -0.8978), (0.1614, -0.5428, -0.8978), (0.1625, -0.5313, -0.8978), (0.1614, -0.5199, -0.8978), (0.158, -0.5088, -0.8978), (0.1526, -0.4987, -0.8978), (0.1453, -0.4897, -0.8978), (0.1363, -0.4824, -0.8978), (0.1262, -0.477, -0.8978), (0.1151, -0.4736, -0.8978), (0.1036, -0.4725, -0.8978), (0.1274, -0.3236, 0.3395), (0.1231, -0.1108, 0.6523), (0.1036, -0.5902, -0.8978), (0.09216, -0.5891, -0.8978), (0.08112, -0.5857, -0.8978), (0.07094, -0.5803, -0.8978), (0.06202, -0.573, -0.8978), (0.05471, -0.564, -0.8978), (0.04927, -0.5539, -0.8978), (0.04592, -0.5428, -0.8978), (0.04479, -0.5313, -0.8978), (0.04592, -0.5199, -0.8978), (0.04927, -0.5088, -0.8978), (0.05471, -0.4987, -0.8978), (0.06203, -0.4897, -0.8978), (0.07094, -0.4824, -0.8978), (0.08112, -0.477, -0.8978), (0.09216, -0.4736, -0.8978), (0.1283, -0.5196, -0.09447), (0.132, -0.5597, -0.4124), (0.1265, -0.1068, 0.6511), (0.1315, -0.3188, 0.3381), (0.1326, -0.5145, -0.09598), (0.137, -0.5537, -0.4124), (0.1311, -0.09221, 0.6467), (0.1372, -0.3009, 0.3328), (0.1385, -0.4959, -0.1015), (0.1438, -0.5313, -0.4124), (0.129, -0.1023, 0.6497), (0.1346, -0.3132, 0.3364), (0.1359, -0.5087, -0.0977), (0.1407, -0.5467, -0.4124), (0.1306, -0.08707, 0.6452), (0.1365, -0.2946, 0.3309), (0.1379, -0.4894, -0.1035), (0.143, -0.5235, -0.4124), (0.1189, -0.07032, 0.6402), (0.1223, -0.2742, 0.3248), (0.123, -0.4681, -0.1098), (0.1259, -0.498, -0.4124), (0.129, -0.08214, 0.6437), (0.1346, -0.2886, 0.3291), (0.1359, -0.4831, -0.1053), (0.1407, -0.516, -0.4124), (0.1142, -0.06789, 0.6395), (0.1165, -0.2712, 0.3239), (0.117, -0.465, -0.1107), (0.119, -0.4943, -0.4124), (0.1265, -0.07758, 0.6424), (0.1315, -0.283, 0.3274), (0.1326, -0.4774, -0.107), (0.137, -0.509, -0.4124), (0.109, -0.06639, 0.639), (0.1102, -0.2694, 0.3234), (0.1104, -0.4631, -0.1113), (0.1115, -0.492, -0.4124), (0.1036, -0.4912, -0.4124), (0.1036, -0.4625, -0.1115), (0.1036, -0.2688, 0.3232), (0.1036, -0.06588, 0.6389), (0.1231, -0.0736, 0.6412), (0.1274, -0.2782, 0.326), (0.1283, -0.4723, -0.1086), (0.132, -0.503, -0.4124), (0.1306, -0.09735, 0.6482), (0.1365, -0.3072, 0.3346), (0.1379, -0.5024, -0.09957), (0.143, -0.5392, -0.4124), (0.1189, -0.1141, 0.6532), (0.1223, -0.3276, 0.3407), (0.123, -0.5237, -0.09323), (0.1259, -0.5647, -0.4124), (0.1142, -0.1165, 0.654), (0.1165, -0.3306, 0.3416), (0.117, -0.5268, -0.09231), (0.119, -0.5684, -0.4124), (0.109, -0.118, 0.6544), (0.1102, -0.3324, 0.3422), (0.1104, -0.5287, -0.09174), (0.1115, -0.5707, -0.4124), (0.1036, -0.1185, 0.6546), (0.1036, -0.3331, 0.3423), (0.1036, -0.5294, -0.09155), (0.1036, -0.5715, -0.4124), (0.09828, -0.118, 0.6544), (0.09709, -0.3324, 0.3422), (0.09683, -0.5287, -0.09174), (0.0958, -0.5707, -0.4124), (0.09313, -0.1165, 0.654), (0.0908, -0.3306, 0.3416), (0.09029, -0.5268, -0.09231), (0.08827, -0.5684, -0.4124), (0.08838, -0.1141, 0.6532), (0.085, -0.3276, 0.3407), (0.08426, -0.5237, -0.09323), (0.08133, -0.5647, -0.4124), (0.08421, -0.1108, 0.6523), (0.07992, -0.3236, 0.3395), (0.07897, -0.5196, -0.09447), (0.07524, -0.5597, -0.4124), (0.0808, -0.1068, 0.6511), (0.07574, -0.3188, 0.3381), (0.07463, -0.5145, -0.09598), (0.07025, -0.5537, -0.4124), (0.07826, -0.1023, 0.6497), (0.07264, -0.3132, 0.3364), (0.07141, -0.5087, -0.0977), (0.06654, -0.5467, -0.4124), (0.07669, -0.09735, 0.6482), (0.07073, -0.3072, 0.3346), (0.06943, -0.5024, -0.09957), (0.06425, -0.5392, -0.4124), (0.07617, -0.09221, 0.6467), (0.07009, -0.3009, 0.3328), (0.06875, -0.4959, -0.1015), (0.06348, -0.5313, -0.4124), (0.07669, -0.08707, 0.6452), (0.07073, -0.2946, 0.3309), (0.06943, -0.4894, -0.1035), (0.06425, -0.5235, -0.4124), (0.07826, -0.08214, 0.6437), (0.07264, -0.2886, 0.3291), (0.07141, -0.4831, -0.1053), (0.06654, -0.516, -0.4124), (0.0808, -0.07758, 0.6424), (0.07574, -0.283, 0.3274), (0.07463, -0.4774, -0.107), (0.07025, -0.509, -0.4124), (0.08421, -0.0736, 0.6412), (0.07992, -0.2782, 0.326), (0.07897, -0.4723, -0.1086), (0.07524, -0.503, -0.4124), (0.08838, -0.07032, 0.6402), (0.085, -0.2742, 0.3248), (0.08426, -0.4681, -0.1098), (0.08133, -0.498, -0.4124), (0.09313, -0.06789, 0.6395), (0.0908, -0.2712, 0.3239), (0.09029, -0.465, -0.1107), (0.08827, -0.4943, -0.4124), (0.09828, -0.06639, 0.639), (0.09709, -0.2694, 0.3234), (0.09683, -0.4631, -0.1113), (0.0958, -0.492, -0.4124)], [], [(110, 109, 113, 114), (81, 1, 45), (21, 108, 112, 22), (140, 139, 143, 144), (41, 1, 81), (108, 107, 111, 112), (139, 138, 142, 143), (49, 1, 41), (107, 106, 110, 111), (131, 130, 134, 135), (100, 99, 103, 104), (76, 1, 69), (130, 129, 133, 134), (19, 100, 104, 20), (69, 1, 61), (27, 132, 136, 28), (102, 101, 105, 106), (61, 1, 53), (134, 133, 137, 138), (103, 102, 106, 107), (53, 1, 77), (135, 134, 138, 139), (104, 103, 107, 108), (77, 1, 65), (136, 135, 139, 140), (20, 104, 108, 21), (65, 1, 57), (28, 136, 140, 29), (106, 105, 109, 110), (57, 1, 49), (138, 137, 141, 142), (29, 140, 144, 30), (45, 1, 37), (142, 141, 145, 146), (111, 110, 114, 115), (37, 1, 18), (143, 142, 146, 147), (112, 111, 115, 116), (18, 1, 85), (144, 143, 147, 148), (22, 112, 116, 23), (85, 1, 89), (30, 144, 148, 31), (114, 113, 117, 118), (89, 1, 93), (146, 145, 149, 150), (115, 114, 118, 119), (93, 1, 97), (147, 146, 150, 151), (116, 115, 119, 120), (97, 1, 101), (148, 147, 151, 152), (23, 116, 120, 24), (101, 1, 105), (31, 148, 152, 32), (118, 117, 121, 122), (105, 1, 109), (150, 149, 153, 154), (119, 118, 122, 123), (109, 1, 113), (151, 150, 154, 155), (120, 119, 123, 124), (113, 1, 117), (152, 151, 155, 156), (24, 120, 124, 25), (117, 1, 121), (32, 152, 156, 33), (122, 121, 125, 126), (121, 1, 125), (154, 153, 157, 158), (123, 122, 126, 127), (125, 1, 129), (155, 154, 158, 159), (124, 123, 127, 128), (129, 1, 133), (156, 155, 159, 160), (25, 124, 128, 26), (133, 1, 137), (33, 156, 160, 34), (126, 125, 129, 130), (137, 1, 141), (158, 157, 76, 75), (127, 126, 130, 131), (141, 1, 145), (159, 158, 75, 74), (128, 127, 131, 132), (145, 1, 149), (160, 159, 74, 73), (26, 128, 132, 27), (149, 1, 153), (34, 160, 73, 16), (7, 6, 5, 4, 3, 2, 0, 19, 20, 21, 22, 23, 24, 25, 26, 27, 28, 29, 30, 31, 32, 33, 34, 16, 15, 14, 13, 12, 11, 10, 9, 8), (153, 1, 157), (132, 131, 135, 136), (99, 98, 102, 103), (157, 1, 76), (98, 97, 101, 102), (0, 96, 100, 19), (96, 95, 99, 100), (95, 94, 98, 99), (94, 93, 97, 98), (2, 92, 96, 0), (92, 91, 95, 96), (91, 90, 94, 95), (90, 89, 93, 94), (3, 88, 92, 2), (88, 87, 91, 92), (87, 86, 90, 91), (86, 85, 89, 90), (4, 36, 88, 3), (36, 35, 87, 88), (35, 17, 86, 87), (17, 18, 85, 86), (5, 40, 36, 4), (40, 39, 35, 36), (39, 38, 17, 35), (38, 37, 18, 17), (6, 48, 40, 5), (48, 47, 39, 40), (47, 46, 38, 39), (46, 45, 37, 38), (10, 60, 52, 9), (60, 59, 51, 52), (59, 58, 50, 51), (58, 57, 49, 50), (11, 68, 60, 10), (68, 67, 59, 60), (67, 66, 58, 59), (66, 65, 57, 58), (12, 80, 68, 11), (80, 79, 67, 68), (79, 78, 66, 67), (78, 77, 65, 66), (13, 56, 80, 12), (56, 55, 79, 80), (55, 54, 78, 79), (54, 53, 77, 78), (14, 64, 56, 13), (64, 63, 55, 56), (63, 62, 54, 55), (62, 61, 53, 54), (15, 72, 64, 14), (72, 71, 63, 64), (71, 70, 62, 63), (70, 69, 61, 62), (16, 73, 72, 15), (73, 74, 71, 72), (74, 75, 70, 71), (75, 76, 69, 70), (9, 52, 44, 8), (52, 51, 43, 44), (51, 50, 42, 43), (50, 49, 41, 42), (8, 44, 84, 7), (44, 43, 83, 84), (43, 42, 82, 83), (42, 41, 81, 82), (7, 84, 48, 6), (84, 83, 47, 48), (83, 82, 46, 47), (82, 81, 45, 46)])
me_cone_004.use_remesh_preserve_volume = False
me_cone_004.use_remesh_preserve_attributes = False
me_cone_004.use_mirror_vertex_groups = False
me_cone_004.update()
me_cone_005 = bpy.data.meshes.new('Cone.005')
me_cone_005.from_pydata([(0.1151, -0.5891, -0.8978), (0.1036, 0.2404, 1.034), (0.1262, -0.5857, -0.8978), (0.1363, -0.5803, -0.8978), (0.1453, -0.573, -0.8978), (0.1526, -0.564, -0.8978), (0.158, -0.5539, -0.8978), (0.1614, -0.5428, -0.8978), (0.1625, -0.5313, -0.8978), (0.1614, -0.5199, -0.8978), (0.158, -0.5088, -0.8978), (0.1526, -0.4987, -0.8978), (0.1453, -0.4897, -0.8978), (0.1363, -0.4824, -0.8978), (0.1262, -0.477, -0.8978), (0.1151, -0.4736, -0.8978), (0.1036, -0.4725, -0.8978), (0.1274, -0.3236, 0.3395), (0.1231, -0.1108, 0.6523), (0.1036, -0.5902, -0.8978), (0.09216, -0.5891, -0.8978), (0.08112, -0.5857, -0.8978), (0.07094, -0.5803, -0.8978), (0.06202, -0.573, -0.8978), (0.05471, -0.564, -0.8978), (0.04927, -0.5539, -0.8978), (0.04592, -0.5428, -0.8978), (0.04479, -0.5313, -0.8978), (0.04592, -0.5199, -0.8978), (0.04927, -0.5088, -0.8978), (0.05471, -0.4987, -0.8978), (0.06203, -0.4897, -0.8978), (0.07094, -0.4824, -0.8978), (0.08112, -0.477, -0.8978), (0.09216, -0.4736, -0.8978), (0.1283, -0.5196, -0.09447), (0.132, -0.5597, -0.4124), (0.1265, -0.1068, 0.6511), (0.1315, -0.3188, 0.3381), (0.1326, -0.5145, -0.09598), (0.137, -0.5537, -0.4124), (0.1311, -0.09221, 0.6467), (0.1372, -0.3009, 0.3328), (0.1385, -0.4959, -0.1015), (0.1438, -0.5313, -0.4124), (0.129, -0.1023, 0.6497), (0.1346, -0.3132, 0.3364), (0.1359, -0.5087, -0.0977), (0.1407, -0.5467, -0.4124), (0.1306, -0.08707, 0.6452), (0.1365, -0.2946, 0.3309), (0.1379, -0.4894, -0.1035), (0.143, -0.5235, -0.4124), (0.1189, -0.07032, 0.6402), (0.1223, -0.2742, 0.3248), (0.123, -0.4681, -0.1098), (0.1259, -0.498, -0.4124), (0.129, -0.08214, 0.6437), (0.1346, -0.2886, 0.3291), (0.1359, -0.4831, -0.1053), (0.1407, -0.516, -0.4124), (0.1142, -0.06789, 0.6395), (0.1165, -0.2712, 0.3239), (0.117, -0.465, -0.1107), (0.119, -0.4943, -0.4124), (0.1265, -0.07758, 0.6424), (0.1315, -0.283, 0.3274), (0.1326, -0.4774, -0.107), (0.137, -0.509, -0.4124), (0.109, -0.06639, 0.639), (0.1102, -0.2694, 0.3234), (0.1104, -0.4631, -0.1113), (0.1115, -0.492, -0.4124), (0.1036, -0.4912, -0.4124), (0.1036, -0.4625, -0.1115), (0.1036, -0.2688, 0.3232), (0.1036, -0.06588, 0.6389), (0.1231, -0.0736, 0.6412), (0.1274, -0.2782, 0.326), (0.1283, -0.4723, -0.1086), (0.132, -0.503, -0.4124), (0.1306, -0.09735, 0.6482), (0.1365, -0.3072, 0.3346), (0.1379, -0.5024, -0.09957), (0.143, -0.5392, -0.4124), (0.1189, -0.1141, 0.6532), (0.1223, -0.3276, 0.3407), (0.123, -0.5237, -0.09323), (0.1259, -0.5647, -0.4124), (0.1142, -0.1165, 0.654), (0.1165, -0.3306, 0.3416), (0.117, -0.5268, -0.09231), (0.119, -0.5684, -0.4124), (0.109, -0.118, 0.6544), (0.1102, -0.3324, 0.3422), (0.1104, -0.5287, -0.09174), (0.1115, -0.5707, -0.4124), (0.1036, -0.1185, 0.6546), (0.1036, -0.3331, 0.3423), (0.1036, -0.5294, -0.09155), (0.1036, -0.5715, -0.4124), (0.09828, -0.118, 0.6544), (0.09709, -0.3324, 0.3422), (0.09683, -0.5287, -0.09174), (0.0958, -0.5707, -0.4124), (0.09313, -0.1165, 0.654), (0.0908, -0.3306, 0.3416), (0.09029, -0.5268, -0.09231), (0.08827, -0.5684, -0.4124), (0.08838, -0.1141, 0.6532), (0.085, -0.3276, 0.3407), (0.08426, -0.5237, -0.09323), (0.08133, -0.5647, -0.4124), (0.08421, -0.1108, 0.6523), (0.07992, -0.3236, 0.3395), (0.07897, -0.5196, -0.09447), (0.07524, -0.5597, -0.4124), (0.0808, -0.1068, 0.6511), (0.07574, -0.3188, 0.3381), (0.07463, -0.5145, -0.09598), (0.07025, -0.5537, -0.4124), (0.07826, -0.1023, 0.6497), (0.07264, -0.3132, 0.3364), (0.07141, -0.5087, -0.0977), (0.06654, -0.5467, -0.4124), (0.07669, -0.09735, 0.6482), (0.07073, -0.3072, 0.3346), (0.06943, -0.5024, -0.09957), (0.06425, -0.5392, -0.4124), (0.07617, -0.09221, 0.6467), (0.07009, -0.3009, 0.3328), (0.06875, -0.4959, -0.1015), (0.06348, -0.5313, -0.4124), (0.07669, -0.08707, 0.6452), (0.07073, -0.2946, 0.3309), (0.06943, -0.4894, -0.1035), (0.06425, -0.5235, -0.4124), (0.07826, -0.08214, 0.6437), (0.07264, -0.2886, 0.3291), (0.07141, -0.4831, -0.1053), (0.06654, -0.516, -0.4124), (0.0808, -0.07758, 0.6424), (0.07574, -0.283, 0.3274), (0.07463, -0.4774, -0.107), (0.07025, -0.509, -0.4124), (0.08421, -0.0736, 0.6412), (0.07992, -0.2782, 0.326), (0.07897, -0.4723, -0.1086), (0.07524, -0.503, -0.4124), (0.08838, -0.07032, 0.6402), (0.085, -0.2742, 0.3248), (0.08426, -0.4681, -0.1098), (0.08133, -0.498, -0.4124), (0.09313, -0.06789, 0.6395), (0.0908, -0.2712, 0.3239), (0.09029, -0.465, -0.1107), (0.08827, -0.4943, -0.4124), (0.09828, -0.06639, 0.639), (0.09709, -0.2694, 0.3234), (0.09683, -0.4631, -0.1113), (0.0958, -0.492, -0.4124)], [], [(110, 109, 113, 114), (81, 1, 45), (21, 108, 112, 22), (140, 139, 143, 144), (41, 1, 81), (108, 107, 111, 112), (139, 138, 142, 143), (49, 1, 41), (107, 106, 110, 111), (131, 130, 134, 135), (100, 99, 103, 104), (76, 1, 69), (130, 129, 133, 134), (19, 100, 104, 20), (69, 1, 61), (27, 132, 136, 28), (102, 101, 105, 106), (61, 1, 53), (134, 133, 137, 138), (103, 102, 106, 107), (53, 1, 77), (135, 134, 138, 139), (104, 103, 107, 108), (77, 1, 65), (136, 135, 139, 140), (20, 104, 108, 21), (65, 1, 57), (28, 136, 140, 29), (106, 105, 109, 110), (57, 1, 49), (138, 137, 141, 142), (29, 140, 144, 30), (45, 1, 37), (142, 141, 145, 146), (111, 110, 114, 115), (37, 1, 18), (143, 142, 146, 147), (112, 111, 115, 116), (18, 1, 85), (144, 143, 147, 148), (22, 112, 116, 23), (85, 1, 89), (30, 144, 148, 31), (114, 113, 117, 118), (89, 1, 93), (146, 145, 149, 150), (115, 114, 118, 119), (93, 1, 97), (147, 146, 150, 151), (116, 115, 119, 120), (97, 1, 101), (148, 147, 151, 152), (23, 116, 120, 24), (101, 1, 105), (31, 148, 152, 32), (118, 117, 121, 122), (105, 1, 109), (150, 149, 153, 154), (119, 118, 122, 123), (109, 1, 113), (151, 150, 154, 155), (120, 119, 123, 124), (113, 1, 117), (152, 151, 155, 156), (24, 120, 124, 25), (117, 1, 121), (32, 152, 156, 33), (122, 121, 125, 126), (121, 1, 125), (154, 153, 157, 158), (123, 122, 126, 127), (125, 1, 129), (155, 154, 158, 159), (124, 123, 127, 128), (129, 1, 133), (156, 155, 159, 160), (25, 124, 128, 26), (133, 1, 137), (33, 156, 160, 34), (126, 125, 129, 130), (137, 1, 141), (158, 157, 76, 75), (127, 126, 130, 131), (141, 1, 145), (159, 158, 75, 74), (128, 127, 131, 132), (145, 1, 149), (160, 159, 74, 73), (26, 128, 132, 27), (149, 1, 153), (34, 160, 73, 16), (7, 6, 5, 4, 3, 2, 0, 19, 20, 21, 22, 23, 24, 25, 26, 27, 28, 29, 30, 31, 32, 33, 34, 16, 15, 14, 13, 12, 11, 10, 9, 8), (153, 1, 157), (132, 131, 135, 136), (99, 98, 102, 103), (157, 1, 76), (98, 97, 101, 102), (0, 96, 100, 19), (96, 95, 99, 100), (95, 94, 98, 99), (94, 93, 97, 98), (2, 92, 96, 0), (92, 91, 95, 96), (91, 90, 94, 95), (90, 89, 93, 94), (3, 88, 92, 2), (88, 87, 91, 92), (87, 86, 90, 91), (86, 85, 89, 90), (4, 36, 88, 3), (36, 35, 87, 88), (35, 17, 86, 87), (17, 18, 85, 86), (5, 40, 36, 4), (40, 39, 35, 36), (39, 38, 17, 35), (38, 37, 18, 17), (6, 48, 40, 5), (48, 47, 39, 40), (47, 46, 38, 39), (46, 45, 37, 38), (10, 60, 52, 9), (60, 59, 51, 52), (59, 58, 50, 51), (58, 57, 49, 50), (11, 68, 60, 10), (68, 67, 59, 60), (67, 66, 58, 59), (66, 65, 57, 58), (12, 80, 68, 11), (80, 79, 67, 68), (79, 78, 66, 67), (78, 77, 65, 66), (13, 56, 80, 12), (56, 55, 79, 80), (55, 54, 78, 79), (54, 53, 77, 78), (14, 64, 56, 13), (64, 63, 55, 56), (63, 62, 54, 55), (62, 61, 53, 54), (15, 72, 64, 14), (72, 71, 63, 64), (71, 70, 62, 63), (70, 69, 61, 62), (16, 73, 72, 15), (73, 74, 71, 72), (74, 75, 70, 71), (75, 76, 69, 70), (9, 52, 44, 8), (52, 51, 43, 44), (51, 50, 42, 43), (50, 49, 41, 42), (8, 44, 84, 7), (44, 43, 83, 84), (43, 42, 82, 83), (42, 41, 81, 82), (7, 84, 48, 6), (84, 83, 47, 48), (83, 82, 46, 47), (82, 81, 45, 46)])
_uv = me_cone_005.uv_layers.new(name='UVMap')
_uv.uv.foreach_set('vector', [0.0, 0.0, 1.0, 0.0, 1.0, 1.0, 0.0, 1.0, 0.0, 0.0, 1.0, 0.0, 1.0, 1.0, 0.0, 0.0, 1.0, 0.0, 1.0, 1.0, 0.0, 1.0, 0.0, 0.0, 1.0, 0.0, 1.0, 1.0, 0.0, 1.0, 0.0, 0.0, 1.0, 0.0, 1.0, 1.0, 0.0, 0.0, 1.0, 0.0, 1.0, 1.0, 0.0, 1.0, 0.0, 0.0, 1.0, 0.0, 1.0, 1.0, 0.0, 1.0, 0.0, 0.0, 1.0, 0.0, 1.0, 1.0, 0.0, 0.0, 1.0, 0.0, 1.0, 1.0, 0.0, 1.0, 0.0, 0.0, 1.0, 0.0, 1.0, 1.0, 0.0, 1.0, 0.0, 0.0, 1.0, 0.0, 1.0, 1.0, 0.0, 1.0, 0.0, 0.0, 1.0, 0.0, 1.0, 1.0, 0.0, 0.0, 1.0, 0.0, 1.0, 1.0, 0.0, 1.0, 0.0, 0.0, 1.0, 0.0, 1.0, 1.0, 0.0, 1.0, 0.0, 0.0, 1.0, 0.0, 1.0, 1.0, 0.0, 0.0, 1.0, 0.0, 1.0, 1.0, 0.0, 1.0, 0.0, 0.0, 1.0, 0.0, 1.0, 1.0, 0.0, 1.0, 0.0, 0.0, 1.0, 0.0, 1.0, 1.0, 0.0, 0.0, 1.0, 0.0, 1.0, 1.0, 0.0, 1.0, 0.0, 0.0, 1.0, 0.0, 1.0, 1.0, 0.0, 1.0, 0.0, 0.0, 1.0, 0.0, 1.0, 1.0, 0.0, 0.0, 1.0, 0.0, 1.0, 1.0, 0.0, 1.0, 0.0, 0.0, 1.0, 0.0, 1.0, 1.0, 0.0, 1.0, 0.0, 0.0, 1.0, 0.0, 1.0, 1.0, 0.0, 0.0, 1.0, 0.0, 1.0, 1.0, 0.0, 1.0, 0.0, 0.0, 1.0, 0.0, 1.0, 1.0, 0.0, 1.0, 0.0, 0.0, 1.0, 0.0, 1.0, 1.0, 0.0, 0.0, 1.0, 0.0, 1.0, 1.0, 0.0, 1.0, 0.0, 0.0, 1.0, 0.0, 1.0, 1.0, 0.0, 1.0, 0.0, 0.0, 1.0, 0.0, 1.0, 1.0, 0.0, 0.0, 1.0, 0.0, 1.0, 1.0, 0.0, 1.0, 0.0, 0.0, 1.0, 0.0, 1.0, 1.0, 0.0, 1.0, 0.0, 0.0, 1.0, 0.0, 1.0, 1.0, 0.0, 0.0, 1.0, 0.0, 1.0, 1.0, 0.0, 1.0, 0.0, 0.0, 1.0, 0.0, 1.0, 1.0, 0.0, 1.0, 0.0, 0.0, 1.0, 0.0, 1.0, 1.0, 0.0, 0.0, 1.0, 0.0, 1.0, 1.0, 0.0, 1.0, 0.0, 0.0, 1.0, 0.0, 1.0, 1.0, 0.0, 1.0, 0.0, 0.0, 1.0, 0.0, 1.0, 1.0, 0.0, 0.0, 1.0, 0.0, 1.0, 1.0, 0.0, 1.0, 0.0, 0.0, 1.0, 0.0, 1.0, 1.0, 0.0, 1.0, 0.0, 0.0, 1.0, 0.0, 1.0, 1.0, 0.0, 0.0, 1.0, 0.0, 1.0, 1.0, 0.0, 1.0, 0.0, 0.0, 1.0, 0.0, 1.0, 1.0, 0.0, 1.0, 0.0, 0.0, 1.0, 0.0, 1.0, 1.0, 0.0, 0.0, 1.0, 0.0, 1.0, 1.0, 0.0, 1.0, 0.0, 0.0, 1.0, 0.0, 1.0, 1.0, 0.0, 1.0, 0.0, 0.0, 1.0, 0.0, 1.0, 1.0, 0.0, 0.0, 1.0, 0.0, 1.0, 1.0, 0.0, 1.0, 0.0, 0.0, 1.0, 0.0, 1.0, 1.0, 0.0, 1.0, 0.0, 0.0, 1.0, 0.0, 1.0, 1.0, 0.0, 0.0, 1.0, 0.0, 1.0, 1.0, 0.0, 1.0, 0.0, 0.0, 1.0, 0.0, 1.0, 1.0, 0.0, 1.0, 0.0, 0.0, 1.0, 0.0, 1.0, 1.0, 0.0, 0.0, 1.0, 0.0, 1.0, 1.0, 0.0, 1.0, 0.0, 0.0, 1.0, 0.0, 1.0, 1.0, 0.0, 1.0, 0.0, 0.0, 1.0, 0.0, 1.0, 1.0, 0.0, 0.0, 1.0, 0.0, 1.0, 1.0, 0.0, 1.0, 0.0, 0.0, 1.0, 0.0, 1.0, 1.0, 0.0, 1.0, 0.0, 0.0, 1.0, 0.0, 1.0, 1.0, 0.0, 0.0, 1.0, 0.0, 1.0, 1.0, 0.0, 1.0, 0.0, 0.0, 1.0, 0.0, 1.0, 1.0, 0.0, 1.0, 0.0, 0.0, 1.0, 0.0, 1.0, 1.0, 0.0, 0.0, 1.0, 0.0, 1.0, 1.0, 0.0, 1.0, 0.0, 0.0, 1.0, 0.0, 1.0, 1.0, 0.0, 1.0, 0.0, 0.0, 1.0, 0.0, 1.0, 1.0, 0.0, 0.0, 1.0, 0.0, 1.0, 1.0, 0.0, 1.0, 0.0, 0.0, 1.0, 0.0, 1.0, 1.0, 0.0, 1.0, 0.0, 0.0, 1.0, 0.0, 1.0, 1.0, 0.0, 0.0, 1.0, 0.0, 1.0, 1.0, 0.0, 1.0, 0.0, 0.0, 1.0, 0.0, 1.0, 1.0, 0.0, 1.0, 0.0, 0.0, 1.0, 0.0, 1.0, 1.0, 0.0, 0.0, 1.0, 0.0, 1.0, 1.0, 0.0, 1.0, 0.0, 0.0, 1.0, 0.0, 1.0, 1.0, 0.0, 1.0, 0.0, 0.0, 1.0, 0.0, 1.0, 1.0, 0.0, 0.0, 1.0, 0.0, 1.0, 1.0, 0.0, 1.0, 0.0, 0.0, 1.0, 0.0, 1.0, 1.0, 0.0, 1.0, 0.0, 0.0, 1.0, 0.0, 1.0, 1.0, 0.0, 0.0, 1.0, 0.0, 1.0, 1.0, 0.0, 1.0, 0.0, 0.0, 1.0, 0.0, 1.0, 1.0, 0.0, 1.0, 0.0, 0.0, 1.0, 0.0, 1.0, 1.0, 0.0, 0.0, 1.0, 0.0, 1.0, 1.0, 0.0, 1.0, 0.0, 0.0, 1.0, 0.0, 1.0, 1.0, 0.0, 1.0, 0.0, 0.0, 1.0, 0.0, 1.0, 1.0, 0.0, 0.0, 1.0, 0.0, 1.0, 1.0, 0.0, 1.0, 0.0, 0.0, 1.0, 0.0, 1.0, 1.0, 0.0, 1.0, 0.0, 0.0, 1.0, 0.0, 1.0, 1.0, 0.0, 0.0, 1.0, 0.0, 1.0, 1.0, 0.0, 1.0, 0.0, 0.0, 1.0, 0.0, 1.0, 1.0, 0.0, 1.0, 0.0, 0.0, 1.0, 0.0, 1.0, 1.0, 0.0, 0.0, 1.0, 0.0, 1.0, 1.0, 0.0, 1.0, 0.5, 1.0, 0.5975, 0.9904, 0.6913, 0.9619, 0.7778, 0.9157, 0.8536, 0.8536, 0.9157, 0.7778, 0.9619, 0.6913, 0.9904, 0.5975, 1.0, 0.5, 0.9904, 0.4025, 0.9619, 0.3087, 0.9157, 0.2222, 0.8536, 0.1464, 0.7778, 0.08427, 0.6913, 0.03806, 0.5975, 0.009607, 0.5, 0.0, 0.4025, 0.009607, 0.3087, 0.03806, 0.2222, 0.08427, 0.1464, 0.1464, 0.08426, 0.2222, 0.03806, 0.3087, 0.009607, 0.4025, 0.0, 0.5, 0.009607, 0.5975, 0.03806, 0.6913, 0.08427, 0.7778, 0.1464, 0.8536, 0.2222, 0.9157, 0.3087, 0.9619, 0.4025, 0.9904, 0.0, 0.0, 1.0, 0.0, 1.0, 1.0, 0.0, 0.0, 1.0, 0.0, 1.0, 1.0, 0.0, 1.0, 0.0, 0.0, 1.0, 0.0, 1.0, 1.0, 0.0, 1.0, 0.0, 0.0, 1.0, 0.0, 1.0, 1.0, 0.0, 0.0, 1.0, 0.0, 1.0, 1.0, 0.0, 1.0, 0.0, 0.0, 1.0, 0.0, 1.0, 1.0, 0.0, 1.0, 0.0, 0.0, 1.0, 0.0, 1.0, 1.0, 0.0, 1.0, 0.0, 0.0, 1.0, 0.0, 1.0, 1.0, 0.0, 1.0, 0.0, 0.0, 1.0, 0.0, 1.0, 1.0, 0.0, 1.0, 0.0, 0.0, 1.0, 0.0, 1.0, 1.0, 0.0, 1.0, 0.0, 0.0, 1.0, 0.0, 1.0, 1.0, 0.0, 1.0, 0.0, 0.0, 1.0, 0.0, 1.0, 1.0, 0.0, 1.0, 0.0, 0.0, 1.0, 0.0, 1.0, 1.0, 0.0, 1.0, 0.0, 0.0, 1.0, 0.0, 1.0, 1.0, 0.0, 1.0, 0.0, 0.0, 1.0, 0.0, 1.0, 1.0, 0.0, 1.0, 0.0, 0.0, 1.0, 0.0, 1.0, 1.0, 0.0, 1.0, 0.0, 0.0, 1.0, 0.0, 1.0, 1.0, 0.0, 1.0, 0.0, 0.0, 1.0, 0.0, 1.0, 1.0, 0.0, 1.0, 0.0, 0.0, 1.0, 0.0, 1.0, 1.0, 0.0, 1.0, 0.0, 0.0, 1.0, 0.0, 1.0, 1.0, 0.0, 1.0, 0.0, 0.0, 1.0, 0.0, 1.0, 1.0, 0.0, 1.0, 0.0, 0.0, 1.0, 0.0, 1.0, 1.0, 0.0, 1.0, 0.0, 0.0, 1.0, 0.0, 1.0, 1.0, 0.0, 1.0, 0.0, 0.0, 1.0, 0.0, 1.0, 1.0, 0.0, 1.0, 0.0, 0.0, 1.0, 0.0, 1.0, 1.0, 0.0, 1.0, 0.0, 0.0, 1.0, 0.0, 1.0, 1.0, 0.0, 1.0, 0.0, 0.0, 1.0, 0.0, 1.0, 1.0, 0.0, 1.0, 0.0, 0.0, 1.0, 0.0, 1.0, 1.0, 0.0, 1.0, 0.0, 0.0, 1.0, 0.0, 1.0, 1.0, 0.0, 1.0, 0.0, 0.0, 1.0, 0.0, 1.0, 1.0, 0.0, 1.0, 0.0, 0.0, 1.0, 0.0, 1.0, 1.0, 0.0, 1.0, 0.0, 0.0, 1.0, 0.0, 1.0, 1.0, 0.0, 1.0, 0.0, 0.0, 1.0, 0.0, 1.0, 1.0, 0.0, 1.0, 0.0, 0.0, 1.0, 0.0, 1.0, 1.0, 0.0, 1.0, 0.0, 0.0, 1.0, 0.0, 1.0, 1.0, 0.0, 1.0, 0.0, 0.0, 1.0, 0.0, 1.0, 1.0, 0.0, 1.0, 0.0, 0.0, 1.0, 0.0, 1.0, 1.0, 0.0, 1.0, 0.0, 0.0, 1.0, 0.0, 1.0, 1.0, 0.0, 1.0, 0.0, 0.0, 1.0, 0.0, 1.0, 1.0, 0.0, 1.0, 0.0, 0.0, 1.0, 0.0, 1.0, 1.0, 0.0, 1.0, 0.0, 0.0, 1.0, 0.0, 1.0, 1.0, 0.0, 1.0, 0.0, 0.0, 1.0, 0.0, 1.0, 1.0, 0.0, 1.0, 0.0, 0.0, 1.0, 0.0, 1.0, 1.0, 0.0, 1.0, 0.0, 0.0, 1.0, 0.0, 1.0, 1.0, 0.0, 1.0, 0.0, 0.0, 1.0, 0.0, 1.0, 1.0, 0.0, 1.0, 0.0, 0.0, 1.0, 0.0, 1.0, 1.0, 0.0, 1.0, 0.0, 0.0, 1.0, 0.0, 1.0, 1.0, 0.0, 1.0, 0.0, 0.0, 1.0, 0.0, 1.0, 1.0, 0.0, 1.0, 0.0, 0.0, 1.0, 0.0, 1.0, 1.0, 0.0, 1.0, 0.0, 0.0, 1.0, 0.0, 1.0, 1.0, 0.0, 1.0, 0.0, 0.0, 1.0, 0.0, 1.0, 1.0, 0.0, 1.0, 0.0, 0.0, 1.0, 0.0, 1.0, 1.0, 0.0, 1.0, 0.0, 0.0, 1.0, 0.0, 1.0, 1.0, 0.0, 1.0, 0.0, 0.0, 1.0, 0.0, 1.0, 1.0, 0.0, 1.0, 0.0, 0.0, 1.0, 0.0, 1.0, 1.0, 0.0, 1.0, 0.0, 0.0, 1.0, 0.0, 1.0, 1.0, 0.0, 1.0, 0.0, 0.0, 1.0, 0.0, 1.0, 1.0, 0.0, 1.0, 0.0, 0.0, 1.0, 0.0, 1.0, 1.0, 0.0, 1.0, 0.0, 0.0, 1.0, 0.0, 1.0, 1.0, 0.0, 1.0, 0.0, 0.0, 1.0, 0.0, 1.0, 1.0, 0.0, 1.0, 0.0, 0.0, 1.0, 0.0, 1.0, 1.0, 0.0, 1.0, 0.0, 0.0, 1.0, 0.0, 1.0, 1.0, 0.0, 1.0, 0.0, 0.0, 1.0, 0.0, 1.0, 1.0, 0.0, 1.0, 0.0, 0.0, 1.0, 0.0, 1.0, 1.0, 0.0, 1.0, 0.0, 0.0, 1.0, 0.0, 1.0, 1.0, 0.0, 1.0, 0.0, 0.0, 1.0, 0.0, 1.0, 1.0, 0.0, 1.0, 0.0, 0.0, 1.0, 0.0, 1.0, 1.0, 0.0, 1.0, 0.0, 0.0, 1.0, 0.0, 1.0, 1.0, 0.0, 1.0, 0.0, 0.0, 1.0, 0.0, 1.0, 1.0, 0.0, 1.0])
me_cone_005.use_remesh_preserve_volume = False
me_cone_005.use_remesh_preserve_attributes = False
me_cone_005.use_mirror_vertex_groups = False
me_cone_005.update()
me_cone_006 = bpy.data.meshes.new('Cone.006')
me_cone_006.from_pydata([(0.1151, -0.5891, -0.8978), (0.1036, 0.2404, 1.034), (0.1262, -0.5857, -0.8978), (0.1363, -0.5803, -0.8978), (0.1453, -0.573, -0.8978), (0.1526, -0.564, -0.8978), (0.158, -0.5539, -0.8978), (0.1614, -0.5428, -0.8978), (0.1625, -0.5313, -0.8978), (0.1614, -0.5199, -0.8978), (0.158, -0.5088, -0.8978), (0.1526, -0.4987, -0.8978), (0.1453, -0.4897, -0.8978), (0.1363, -0.4824, -0.8978), (0.1262, -0.477, -0.8978), (0.1151, -0.4736, -0.8978), (0.1036, -0.4725, -0.8978), (0.1274, -0.3236, 0.3395), (0.1231, -0.1108, 0.6523), (0.1036, -0.5902, -0.8978), (0.09216, -0.5891, -0.8978), (0.08112, -0.5857, -0.8978), (0.07094, -0.5803, -0.8978), (0.06202, -0.573, -0.8978), (0.05471, -0.564, -0.8978), (0.04927, -0.5539, -0.8978), (0.04592, -0.5428, -0.8978), (0.04479, -0.5313, -0.8978), (0.04592, -0.5199, -0.8978), (0.04927, -0.5088, -0.8978), (0.05471, -0.4987, -0.8978), (0.06203, -0.4897, -0.8978), (0.07094, -0.4824, -0.8978), (0.08112, -0.477, -0.8978), (0.09216, -0.4736, -0.8978), (0.1283, -0.5196, -0.09447), (0.132, -0.5597, -0.4124), (0.1265, -0.1068, 0.6511), (0.1315, -0.3188, 0.3381), (0.1326, -0.5145, -0.09598), (0.137, -0.5537, -0.4124), (0.1311, -0.09221, 0.6467), (0.1372, -0.3009, 0.3328), (0.1385, -0.4959, -0.1015), (0.1438, -0.5313, -0.4124), (0.129, -0.1023, 0.6497), (0.1346, -0.3132, 0.3364), (0.1359, -0.5087, -0.0977), (0.1407, -0.5467, -0.4124), (0.1306, -0.08707, 0.6452), (0.1365, -0.2946, 0.3309), (0.1379, -0.4894, -0.1035), (0.143, -0.5235, -0.4124), (0.1189, -0.07032, 0.6402), (0.1223, -0.2742, 0.3248), (0.123, -0.4681, -0.1098), (0.1259, -0.498, -0.4124), (0.129, -0.08214, 0.6437), (0.1346, -0.2886, 0.3291), (0.1359, -0.4831, -0.1053), (0.1407, -0.516, -0.4124), (0.1142, -0.06789, 0.6395), (0.1165, -0.2712, 0.3239), (0.117, -0.465, -0.1107), (0.119, -0.4943, -0.4124), (0.1265, -0.07758, 0.6424), (0.1315, -0.283, 0.3274), (0.1326, -0.4774, -0.107), (0.137, -0.509, -0.4124), (0.109, -0.06639, 0.639), (0.1102, -0.2694, 0.3234), (0.1104, -0.4631, -0.1113), (0.1115, -0.492, -0.4124), (0.1036, -0.4912, -0.4124), (0.1036, -0.4625, -0.1115), (0.1036, -0.2688, 0.3232), (0.1036, -0.06588, 0.6389), (0.1231, -0.0736, 0.6412), (0.1274, -0.2782, 0.326), (0.1283, -0.4723, -0.1086), (0.132, -0.503, -0.4124), (0.1306, -0.09735, 0.6482), (0.1365, -0.3072, 0.3346), (0.1379, -0.5024, -0.09957), (0.143, -0.5392, -0.4124), (0.1189, -0.1141, 0.6532), (0.1223, -0.3276, 0.3407), (0.123, -0.5237, -0.09323), (0.1259, -0.5647, -0.4124), (0.1142, -0.1165, 0.654), (0.1165, -0.3306, 0.3416), (0.117, -0.5268, -0.09231), (0.119, -0.5684, -0.4124), (0.109, -0.118, 0.6544), (0.1102, -0.3324, 0.3422), (0.1104, -0.5287, -0.09174), (0.1115, -0.5707, -0.4124), (0.1036, -0.1185, 0.6546), (0.1036, -0.3331, 0.3423), (0.1036, -0.5294, -0.09155), (0.1036, -0.5715, -0.4124), (0.09828, -0.118, 0.6544), (0.09709, -0.3324, 0.3422), (0.09683, -0.5287, -0.09174), (0.0958, -0.5707, -0.4124), (0.09313, -0.1165, 0.654), (0.0908, -0.3306, 0.3416), (0.09029, -0.5268, -0.09231), (0.08827, -0.5684, -0.4124), (0.08838, -0.1141, 0.6532), (0.085, -0.3276, 0.3407), (0.08426, -0.5237, -0.09323), (0.08133, -0.5647, -0.4124), (0.08421, -0.1108, 0.6523), (0.07992, -0.3236, 0.3395), (0.07897, -0.5196, -0.09447), (0.07524, -0.5597, -0.4124), (0.0808, -0.1068, 0.6511), (0.07574, -0.3188, 0.3381), (0.07463, -0.5145, -0.09598), (0.07025, -0.5537, -0.4124), (0.07826, -0.1023, 0.6497), (0.07264, -0.3132, 0.3364), (0.07141, -0.5087, -0.0977), (0.06654, -0.5467, -0.4124), (0.07669, -0.09735, 0.6482), (0.07073, -0.3072, 0.3346), (0.06943, -0.5024, -0.09957), (0.06425, -0.5392, -0.4124), (0.07617, -0.09221, 0.6467), (0.07009, -0.3009, 0.3328), (0.06875, -0.4959, -0.1015), (0.06348, -0.5313, -0.4124), (0.07669, -0.08707, 0.6452), (0.07073, -0.2946, 0.3309), (0.06943, -0.4894, -0.1035), (0.06425, -0.5235, -0.4124), (0.07826, -0.08214, 0.6437), (0.07264, -0.2886, 0.3291), (0.07141, -0.4831, -0.1053), (0.06654, -0.516, -0.4124), (0.0808, -0.07758, 0.6424), (0.07574, -0.283, 0.3274), (0.07463, -0.4774, -0.107), (0.07025, -0.509, -0.4124), (0.08421, -0.0736, 0.6412), (0.07992, -0.2782, 0.326), (0.07897, -0.4723, -0.1086), (0.07524, -0.503, -0.4124), (0.08838, -0.07032, 0.6402), (0.085, -0.2742, 0.3248), (0.08426, -0.4681, -0.1098), (0.08133, -0.498, -0.4124), (0.09313, -0.06789, 0.6395), (0.0908, -0.2712, 0.3239), (0.09029, -0.465, -0.1107), (0.08827, -0.4943, -0.4124), (0.09828, -0.06639, 0.639), (0.09709, -0.2694, 0.3234), (0.09683, -0.4631, -0.1113), (0.0958, -0.492, -0.4124)], [], [(110, 109, 113, 114), (81, 1, 45), (21, 108, 112, 22), (140, 139, 143, 144), (41, 1, 81), (108, 107, 111, 112), (139, 138, 142, 143), (49, 1, 41), (107, 106, 110, 111), (131, 130, 134, 135), (100, 99, 103, 104), (76, 1, 69), (130, 129, 133, 134), (19, 100, 104, 20), (69, 1, 61), (27, 132, 136, 28), (102, 101, 105, 106), (61, 1, 53), (134, 133, 137, 138), (103, 102, 106, 107), (53, 1, 77), (135, 134, 138, 139), (104, 103, 107, 108), (77, 1, 65), (136, 135, 139, 140), (20, 104, 108, 21), (65, 1, 57), (28, 136, 140, 29), (106, 105, 109, 110), (57, 1, 49), (138, 137, 141, 142), (29, 140, 144, 30), (45, 1, 37), (142, 141, 145, 146), (111, 110, 114, 115), (37, 1, 18), (143, 142, 146, 147), (112, 111, 115, 116), (18, 1, 85), (144, 143, 147, 148), (22, 112, 116, 23), (85, 1, 89), (30, 144, 148, 31), (114, 113, 117, 118), (89, 1, 93), (146, 145, 149, 150), (115, 114, 118, 119), (93, 1, 97), (147, 146, 150, 151), (116, 115, 119, 120), (97, 1, 101), (148, 147, 151, 152), (23, 116, 120, 24), (101, 1, 105), (31, 148, 152, 32), (118, 117, 121, 122), (105, 1, 109), (150, 149, 153, 154), (119, 118, 122, 123), (109, 1, 113), (151, 150, 154, 155), (120, 119, 123, 124), (113, 1, 117), (152, 151, 155, 156), (24, 120, 124, 25), (117, 1, 121), (32, 152, 156, 33), (122, 121, 125, 126), (121, 1, 125), (154, 153, 157, 158), (123, 122, 126, 127), (125, 1, 129), (155, 154, 158, 159), (124, 123, 127, 128), (129, 1, 133), (156, 155, 159, 160), (25, 124, 128, 26), (133, 1, 137), (33, 156, 160, 34), (126, 125, 129, 130), (137, 1, 141), (158, 157, 76, 75), (127, 126, 130, 131), (141, 1, 145), (159, 158, 75, 74), (128, 127, 131, 132), (145, 1, 149), (160, 159, 74, 73), (26, 128, 132, 27), (149, 1, 153), (34, 160, 73, 16), (7, 6, 5, 4, 3, 2, 0, 19, 20, 21, 22, 23, 24, 25, 26, 27, 28, 29, 30, 31, 32, 33, 34, 16, 15, 14, 13, 12, 11, 10, 9, 8), (153, 1, 157), (132, 131, 135, 136), (99, 98, 102, 103), (157, 1, 76), (98, 97, 101, 102), (0, 96, 100, 19), (96, 95, 99, 100), (95, 94, 98, 99), (94, 93, 97, 98), (2, 92, 96, 0), (92, 91, 95, 96), (91, 90, 94, 95), (90, 89, 93, 94), (3, 88, 92, 2), (88, 87, 91, 92), (87, 86, 90, 91), (86, 85, 89, 90), (4, 36, 88, 3), (36, 35, 87, 88), (35, 17, 86, 87), (17, 18, 85, 86), (5, 40, 36, 4), (40, 39, 35, 36), (39, 38, 17, 35), (38, 37, 18, 17), (6, 48, 40, 5), (48, 47, 39, 40), (47, 46, 38, 39), (46, 45, 37, 38), (10, 60, 52, 9), (60, 59, 51, 52), (59, 58, 50, 51), (58, 57, 49, 50), (11, 68, 60, 10), (68, 67, 59, 60), (67, 66, 58, 59), (66, 65, 57, 58), (12, 80, 68, 11), (80, 79, 67, 68), (79, 78, 66, 67), (78, 77, 65, 66), (13, 56, 80, 12), (56, 55, 79, 80), (55, 54, 78, 79), (54, 53, 77, 78), (14, 64, 56, 13), (64, 63, 55, 56), (63, 62, 54, 55), (62, 61, 53, 54), (15, 72, 64, 14), (72, 71, 63, 64), (71, 70, 62, 63), (70, 69, 61, 62), (16, 73, 72, 15), (73, 74, 71, 72), (74, 75, 70, 71), (75, 76, 69, 70), (9, 52, 44, 8), (52, 51, 43, 44), (51, 50, 42, 43), (50, 49, 41, 42), (8, 44, 84, 7), (44, 43, 83, 84), (43, 42, 82, 83), (42, 41, 81, 82), (7, 84, 48, 6), (84, 83, 47, 48), (83, 82, 46, 47), (82, 81, 45, 46)])
me_cone_006.use_remesh_preserve_volume = False
me_cone_006.use_remesh_preserve_attributes = False
me_cone_006.use_mirror_vertex_groups = False
me_cone_006.update()

# ---- objects
ob_sun = bpy.data.objects.new('Sun', light_sun)
ob_cone = bpy.data.objects.new('Cone', me_cone)
ob_cone_001 = bpy.data.objects.new('Cone.001', me_cone_001)
ob_cone_002 = bpy.data.objects.new('Cone.002', me_cone_002)
ob_cone_003 = bpy.data.objects.new('Cone.003', me_cone_003)
ob_cone_004 = bpy.data.objects.new('Cone.004', me_cone_004)
ob_cone_005 = bpy.data.objects.new('Cone.005', me_cone_005)
ob_cone_006 = bpy.data.objects.new('Cone.006', me_cone_006)

# ---- transforms, parenting, visibility, modifiers, constraints
ob_sun.location = (0.1036, -1.821, 0.5925)
ob_sun.lineart.crease_threshold = 0.0
ob_cone.location = (-0.02022, 0.1234, 0.07127)
ob_cone.scale = (0.3, 1.0, 1.0)
ob_cone.lineart.crease_threshold = 0.0
ob_cone_001.location = (-0.02967, -1.002, -0.01362)
ob_cone_001.scale = (0.3, 1.0, 1.0)
ob_cone_001.lineart.crease_threshold = 0.0
ob_cone_002.location = (-0.02328, 1.061, -0.02741)
ob_cone_002.scale = (0.3, 1.0, 1.0)
ob_cone_002.lineart.crease_threshold = 0.0
ob_cone_003.location = (-0.02748, 0.3823, 0.07127)
ob_cone_003.scale = (0.3, 1.0, 1.0)
ob_cone_003.lineart.crease_threshold = 0.0
ob_cone_004.location = (-0.02022, 0.833, 0.01213)
ob_cone_004.scale = (0.3, 1.0, 1.0)
ob_cone_004.lineart.crease_threshold = 0.0
ob_cone_005.location = (-0.02022, -1.356, 0.00885)
ob_cone_005.scale = (0.3, 1.0, 1.0)
ob_cone_005.lineart.crease_threshold = 0.0
ob_cone_006.location = (-0.02022, 1.365, 0.01777)
ob_cone_006.scale = (0.3, 1.0, 1.0)
ob_cone_006.lineart.crease_threshold = 0.0

# ---- collection membership
col_collection_1.objects.link(ob_sun)
col_collection_1.objects.link(ob_cone)
col_collection_1.objects.link(ob_cone_001)
col_collection_1.objects.link(ob_cone_002)
col_collection_1.objects.link(ob_cone_003)
col_collection_1.objects.link(ob_cone_004)
col_collection_1.objects.link(ob_cone_005)
col_collection_1.objects.link(ob_cone_006)

# ---- scene / render settings (as saved in the file)
scene.frame_start = 1; scene.frame_end = 250; scene.frame_set(1)
scene.render.engine = 'BLENDER_EEVEE_NEXT'
scene.render.resolution_percentage = 50
scene.render.dither_intensity = 0.0
scene.cycles.use_denoising = False
scene.cycles.samples = 128
scene.cycles.sampling_pattern = 'TABULATED_SOBOL'
scene.cycles.light_sampling_threshold = 0.0
scene.cycles.use_adaptive_sampling = False
scene.cycles.use_light_tree = False
scene.cycles.blur_glossy = 0.0
scene.cycles.sample_clamp_indirect = 0.0
scene.view_settings.view_transform = 'Standard'
bpy.context.view_layer.update()

# ---- added for rendering (the .blend has no active camera): camera
cam_auto = bpy.data.cameras.new('AutoCamera')
cam_auto.lens = 50.0
cam_auto.sensor_width = 36.0
cam_auto.clip_end = 1000.0
ob_auto_camera = bpy.data.objects.new('AutoCamera', cam_auto)
scene.collection.objects.link(ob_auto_camera)
ob_auto_camera.location = (3.79214, -4.71371, 3.11906)
ob_auto_camera.rotation_euler = (1.09748, -7.21219e-08, 0.694738)
scene.camera = ob_auto_camera
bpy.context.view_layer.update()
